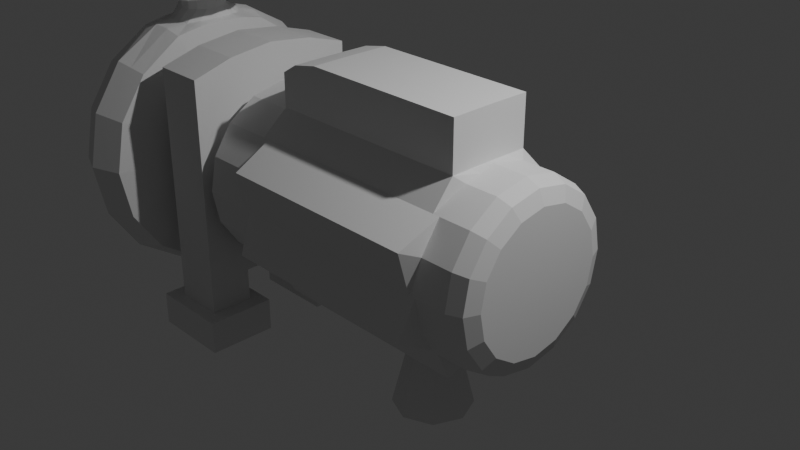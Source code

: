 # Source: Bomba_Hidraulica.blend  (saved by Blender 4.0.36; exported with 4.5.12 LTS)
import bpy
from mathutils import Matrix  # noqa: F401  (used for matrix-valued properties, if any)

bpy.ops.wm.read_factory_settings(use_empty=True)
scene = bpy.context.scene
scene.name = 'Scene'

# ---- collections
col_collection = bpy.data.collections.new('Collection'); scene.collection.children.link(col_collection)

# ---- world
world_world = bpy.data.worlds.new('World'); scene.world = world_world
world_world.use_nodes = True; world_world.node_tree.nodes.clear()
_N = world_world.node_tree.nodes; _L = world_world.node_tree.links
n0 = _N.new('ShaderNodeOutputWorld'); n0.name = 'World Output'; n0.location = (300, 300)
n1 = _N.new('ShaderNodeBackground'); n1.name = 'Background'; n1.location = (10, 300)
n1.inputs[0].default_value = (0.05088, 0.05088, 0.05088, 1.0)
_L.new(n1.outputs[0], n0.inputs[0])
n0.is_active_output = True
world_world.color = (0.05088, 0.05088, 0.05088)
world_world.use_sun_shadow = False
world_world.sun_shadow_jitter_overblur = 0.0

# ---- cameras
cam_camera = bpy.data.cameras.new('Camera')
cam_camera.clip_end = 100.0
cam_camera.ortho_scale = 7.314

# ---- lights
light_light = bpy.data.lights.new('Light', 'POINT')
light_light.transmission_factor = 0.0
light_light.use_soft_falloff = False
light_light.energy = 1000.0
light_light.shadow_soft_size = 0.1
light_light.shadow_maximum_resolution = 0.006
light_light.use_absolute_resolution = True

# ---- meshes
me_cylinder_001 = bpy.data.meshes.new('Cylinder.001')
me_cylinder_001.from_pydata([(-1.851, 0.3801, 1.413e-08), (-1.851, 0.3512, -0.1455), (-1.851, 0.2688, -0.2688), (-1.851, 0.1455, -0.3512), (-1.851, 4.441e-16, -0.3801), (-1.851, -0.1455, -0.3512), (-1.851, -0.2688, -0.2688), (-1.851, -0.3512, -0.1455), (-1.851, -0.3801, 1.413e-08), (-1.851, -0.3512, 0.1455), (-1.851, -0.2688, 0.2688), (-1.851, -0.1455, 0.3512), (-1.851, 4.441e-16, 0.3801), (-1.851, 0.1455, 0.3512), (-1.851, 0.2688, 0.2688), (-1.851, 0.3512, 0.1455), (-1.184, 1.0, 0.0), (1.184, 1.0, 0.0), (1.184, 1.132, -0.4688), (-1.184, 1.132, -0.4688), (1.184, 0.7071, -0.7071), (-1.184, 0.7071, -0.7071), (1.184, 0.4688, -1.132), (-1.184, 0.4688, -1.132), (1.184, 4.441e-16, -1.0), (-1.184, 4.441e-16, -1.0), (1.184, -0.4688, -1.132), (-1.184, -0.4688, -1.132), (1.184, -0.7071, -0.7071), (-1.184, -0.7071, -0.7071), (1.184, -1.132, -0.4688), (-1.184, -1.132, -0.4688), (1.184, -1.0, 0.0), (-1.184, -1.0, 0.0), (1.184, -1.132, 0.4688), (-1.184, -1.132, 0.4688), (1.184, -0.7071, 0.7071), (-1.184, -0.7071, 0.7071), (1.184, -0.4688, 0.9965), (-1.184, -0.4688, 0.9965), (1.184, 4.441e-16, 1.0), (-1.184, 4.441e-16, 1.0), (1.184, 0.4688, 0.9965), (-1.184, 0.4688, 0.9965), (1.184, 0.7071, 0.7071), (-1.184, 0.7071, 0.7071), (1.184, 1.132, 0.4688), (-1.184, 1.132, 0.4688), (1.264, 1.0, 0.0), (1.264, 0.9239, -0.3827), (1.264, 0.7071, -0.7071), (1.264, 0.3827, -0.9239), (1.264, 0.0, -1.0), (1.264, -0.3827, -0.9239), (1.264, -0.7071, -0.7071), (1.264, -0.9239, -0.3827), (1.264, -1.0, 0.0), (1.264, -0.9239, 0.3827), (1.264, -0.7071, 0.7071), (1.264, -0.3827, 0.9239), (1.264, 0.0, 1.0), (1.264, 0.3827, 0.9239), (1.264, 0.7071, 0.7071), (1.264, 0.9239, 0.3827), (-1.264, 0.9239, -0.3827), (-1.264, 0.7071, -0.7071), (-1.264, 0.3827, -0.9239), (-1.264, 0.0, -1.0), (-1.264, -0.3827, -0.9239), (-1.264, -0.7071, -0.7071), (-1.264, -0.9239, -0.3827), (-1.264, -1.0, 0.0), (-1.264, -0.9239, 0.3827), (-1.264, -0.7071, 0.7071), (-1.264, -0.3827, 0.9239), (-1.264, 0.0, 1.0), (-1.264, 0.3827, 0.9239), (-1.264, 0.7071, 0.7071), (-1.264, 0.9239, 0.3827), (-1.264, 1.0, 0.0), (1.184, -0.4688, 1.37), (-1.184, -0.4688, 1.37), (1.184, 4.441e-16, 1.373), (-1.184, 4.441e-16, 1.373), (1.184, 0.4688, 1.37), (-1.184, 0.4688, 1.37), (1.184, -0.4688, 1.547), (-0.705, -0.4688, 1.547), (1.184, 4.441e-16, 1.551), (-0.705, 4.441e-16, 1.551), (1.184, 0.4688, 1.547), (-0.705, 0.4688, 1.547), (-1.001, -0.4688, 1.485), (-1.001, 4.441e-16, 1.489), (-1.001, 0.4688, 1.485), (1.184, 4.441e-16, 1.462), (1.184, -0.4688, 1.458), (1.184, 0.4688, 1.458), (1.851, 0.777, -7.451e-09), (1.632, 1.0, 0.0), (1.787, 0.9347, -1.863e-09), (1.851, 0.7178, -0.2973), (1.632, 0.9239, -0.3827), (1.787, 0.8635, -0.3577), (1.851, 0.5494, -0.5494), (1.632, 0.7071, -0.7071), (1.787, 0.6609, -0.6609), (1.851, 0.2973, -0.7178), (1.632, 0.3827, -0.9239), (1.787, 0.3577, -0.8635), (1.851, 0.0, -0.777), (1.632, 2.786e-16, -1.0), (1.787, 0.0, -0.9347), (1.851, -0.2973, -0.7178), (1.632, -0.3827, -0.9239), (1.787, -0.3577, -0.8635), (1.851, -0.5494, -0.5494), (1.632, -0.7071, -0.7071), (1.787, -0.6609, -0.6609), (1.851, -0.7178, -0.2973), (1.632, -0.9239, -0.3827), (1.787, -0.8635, -0.3577), (1.851, -0.777, -1.863e-08), (1.632, -1.0, 0.0), (1.787, -0.9347, -5.588e-09), (1.851, -0.7178, 0.2973), (1.632, -0.9239, 0.3827), (1.787, -0.8635, 0.3577), (1.851, -0.5494, 0.5494), (1.632, -0.7071, 0.7071), (1.787, -0.6609, 0.6609), (1.851, -0.2973, 0.7178), (1.632, -0.3827, 0.9239), (1.787, -0.3577, 0.8635), (1.851, -3.725e-09, 0.777), (1.632, 2.786e-16, 1.0), (1.787, -9.313e-10, 0.9347), (1.851, 0.2973, 0.7178), (1.632, 0.3827, 0.9239), (1.787, 0.3577, 0.8635), (1.851, 0.5494, 0.5494), (1.632, 0.7071, 0.7071), (1.787, 0.6609, 0.6609), (1.851, 0.7178, 0.2973), (1.632, 0.9239, 0.3827), (1.787, 0.8635, 0.3577), (-1.851, 1.0, 0.0), (-1.851, 0.9239, -0.3827), (-1.851, 0.7071, -0.7071), (-1.851, 0.3827, -0.9239), (-1.851, 4.441e-16, -1.0), (-1.851, -0.3827, -0.9239), (-1.851, -0.7071, -0.7071), (-1.851, -0.9239, -0.3827), (-1.851, -1.0, 0.0), (-1.851, -0.9239, 0.3827), (-1.851, -0.7071, 0.7071), (-1.851, -0.3827, 0.9239), (-1.851, 4.441e-16, 1.0), (-1.851, 0.3827, 0.9239), (-1.851, 0.7071, 0.7071), (-1.851, 0.9239, 0.3827), (-2.774, 0.3801, 1.684e-07), (-2.774, 0.3512, -0.1455), (-2.774, 0.2688, -0.2688), (-2.774, 0.1455, -0.3512), (-2.774, 9.332e-08, -0.3801), (-2.774, -0.1455, -0.3512), (-2.774, -0.2688, -0.2688), (-2.774, -0.3512, -0.1455), (-2.774, -0.3801, 1.684e-07), (-2.774, -0.3512, 0.1455), (-2.774, -0.2688, 0.2688), (-2.774, -0.1455, 0.3512), (-2.774, 9.332e-08, 0.3801), (-2.774, 0.1455, 0.3512), (-2.774, 0.2688, 0.2688), (-2.774, 0.3512, 0.1455), (-2.938, 1.479, 6.558e-08), (-2.938, 1.367, -0.5661), (-2.938, 1.046, -1.046), (-2.938, 0.5661, -1.367), (-2.938, 1.04e-07, -1.479), (-2.938, -0.5661, -1.367), (-2.938, -1.046, -1.046), (-2.938, -1.367, -0.5661), (-2.938, -1.479, 6.558e-08), (-2.938, -1.367, 0.5661), (-2.938, -1.046, 1.046), (-3.094, -0.3464, 1.44), (-2.989, 1.05e-07, 1.465), (-3.094, 0.3464, 1.44), (-2.938, 1.046, 1.046), (-2.938, 1.367, 0.5661), (-3.607, 1.479, 6.558e-08), (-3.607, 1.367, -0.5661), (-3.607, 1.046, -1.046), (-3.607, 0.5661, -1.367), (-3.607, 8.734e-08, -1.479), (-3.607, -0.5661, -1.367), (-3.607, -1.046, -1.046), (-3.607, -1.367, -0.5661), (-3.607, -1.479, 6.558e-08), (-3.607, -1.367, 0.5661), (-3.607, -1.046, 1.046), (-3.452, -0.3473, 1.412), (-3.557, 8.572e-08, 1.476), (-3.452, 0.3473, 1.443), (-3.607, 1.046, 1.046), (-3.607, 1.367, 0.5661), (-3.701, 0.4378, 1.768e-07), (-3.701, 0.4044, -0.1675), (-3.701, 0.3095, -0.3095), (-3.701, 0.1675, -0.4044), (-3.701, 7.781e-08, -0.4378), (-3.701, -0.1675, -0.4044), (-3.701, -0.3095, -0.3095), (-3.701, -0.4044, -0.1675), (-3.701, -0.4378, 1.768e-07), (-3.701, -0.4044, 0.1675), (-3.701, -0.3095, 0.3095), (-3.701, -0.1675, 0.4044), (-3.701, 7.781e-08, 0.4378), (-3.701, 0.1675, 0.4044), (-3.701, 0.3095, 0.3095), (-3.701, 0.4044, 0.1675), (-3.296, 9.494e-08, -1.603), (-3.296, 0.6134, -1.481), (-3.296, 9.494e-08, 1.512), (-3.295, -0.386, 1.463), (-3.296, -0.6134, -1.481), (-3.295, 0.4693, 1.466), (-3.296, -1.133, -1.133), (-3.296, 1.133, 1.133), (-3.296, -1.481, -0.6134), (-3.296, 1.481, 0.6134), (-3.296, -1.603, 5.178e-08), (-3.296, 1.481, -0.6134), (-3.296, 1.603, 5.178e-08), (-3.296, -1.481, 0.6134), (-3.296, 1.133, -1.133), (-3.296, -1.133, 1.133), (-4.176, 0.3055, 1.886e-07), (-4.176, 0.2823, -0.1169), (-4.176, 0.216, -0.216), (-4.176, 0.1169, -0.2823), (-4.176, -1.512e-07, -0.3055), (-4.176, -0.1169, -0.2823), (-4.176, -0.216, -0.216), (-4.176, -0.2823, -0.1169), (-4.176, -0.3055, 1.886e-07), (-4.176, -0.2823, 0.1169), (-4.176, -0.216, 0.216), (-4.176, -0.1169, 0.2823), (-4.176, -1.512e-07, 0.3055), (-4.176, 0.1169, 0.2823), (-4.176, 0.216, 0.216), (-4.176, 0.2823, 0.1169), (-3.936, 0.1169, 0.2823), (-3.936, -6.504e-08, 0.3055), (-3.936, -0.216, -0.216), (-3.936, -0.1169, -0.2823), (-3.936, 0.216, 0.216), (-3.936, -0.2823, -0.1169), (-3.936, 0.2823, 0.1169), (-3.936, -0.3055, 1.886e-07), (-3.936, 0.2823, -0.1169), (-3.936, 0.3055, 1.886e-07), (-3.936, -0.2823, 0.1169), (-3.936, 0.216, -0.216), (-3.936, -0.216, 0.216), (-3.936, 0.1169, -0.2823), (-3.936, -0.1169, 0.2823), (-3.936, -6.504e-08, -0.3055), (-4.176, 0.7694, 1.371e-07), (-4.176, 0.7108, -0.2944), (-4.176, 0.544, -0.544), (-4.176, 0.2944, -0.7108), (-4.176, -2.247e-07, -0.7694), (-4.176, -0.2944, -0.7108), (-4.176, -0.544, -0.544), (-4.176, -0.7108, -0.2944), (-4.176, -0.7694, 1.371e-07), (-4.176, -0.7108, 0.2944), (-4.176, -0.544, 0.544), (-4.176, -0.2944, 0.7108), (-4.176, -2.247e-07, 0.7694), (-4.176, 0.2944, 0.7108), (-4.176, 0.544, 0.544), (-4.176, 0.7108, 0.2944), (-3.936, 0.2944, 0.7108), (-3.936, -0.544, -0.544), (-3.936, 0.544, 0.544), (-3.936, -0.7108, -0.2944), (-3.936, 0.7108, 0.2944), (-3.936, -0.7694, 1.371e-07), (-3.936, 0.7108, -0.2944), (-3.936, -0.7108, 0.2944), (-3.936, 0.544, -0.544), (-3.936, -0.544, 0.544), (-3.936, 0.2944, -0.7108), (-3.936, -0.2944, 0.7108), (-3.936, -7.789e-09, -0.7694), (-3.936, -7.789e-09, 0.7694), (-3.936, -0.2944, -0.7108), (-3.936, 0.7694, 1.371e-07), (-3.283, 0.2724, 1.574), (-3.388, 0.2517, 1.574), (-3.476, 0.1926, 1.574), (-3.535, 0.1043, 1.574), (-3.556, -2.785e-07, 1.574), (-3.535, -0.1043, 1.574), (-3.476, -0.1926, 1.574), (-3.388, -0.2517, 1.574), (-3.283, -0.2724, 1.574), (-3.179, -0.2517, 1.574), (-3.091, -0.1926, 1.574), (-3.032, -0.1043, 1.574), (-3.011, -2.785e-07, 1.574), (-3.032, 0.1043, 1.574), (-3.091, 0.1926, 1.574), (-3.179, 0.2517, 1.574), (-3.283, 0.3055, 2.049), (-3.4, 0.2823, 2.049), (-3.499, 0.216, 2.049), (-3.566, 0.1169, 2.049), (-3.589, -5.107e-07, 2.049), (-3.566, -0.1169, 2.049), (-3.499, -0.216, 2.049), (-3.4, -0.2823, 2.049), (-3.283, -0.3055, 2.049), (-3.166, -0.2823, 2.049), (-3.067, -0.216, 2.049), (-3.001, -0.1169, 2.049), (-2.978, -5.107e-07, 2.049), (-3.001, 0.1169, 2.049), (-3.067, 0.216, 2.049), (-3.166, 0.2823, 2.049), (-3.028, 0.1059, 1.809), (-3.007, -4.238e-07, 1.809), (-3.479, -0.1956, 1.809), (-3.539, -0.1059, 1.809), (-3.088, 0.1956, 1.809), (-3.389, -0.2556, 1.809), (-3.177, 0.2556, 1.809), (-3.283, -0.2767, 1.809), (-3.389, 0.2556, 1.809), (-3.283, 0.2767, 1.809), (-3.177, -0.2556, 1.809), (-3.479, 0.1956, 1.809), (-3.088, -0.1956, 1.809), (-3.539, 0.1059, 1.809), (-3.028, -0.1059, 1.809), (-3.56, -4.238e-07, 1.809), (-3.283, 0.7694, 2.049), (-3.578, 0.7108, 2.049), (-3.827, 0.544, 2.049), (-3.994, 0.2944, 2.049), (-4.053, -5.843e-07, 2.049), (-3.994, -0.2944, 2.049), (-3.827, -0.544, 2.049), (-3.578, -0.7108, 2.049), (-3.283, -0.7694, 2.049), (-2.989, -0.7108, 2.049), (-2.739, -0.544, 2.049), (-2.573, -0.2944, 2.049), (-2.514, -5.843e-07, 2.049), (-2.573, 0.2944, 2.049), (-2.739, 0.544, 2.049), (-2.989, 0.7108, 2.049), (-2.573, 0.2944, 1.809), (-3.827, -0.544, 1.809), (-2.739, 0.544, 1.809), (-3.578, -0.7108, 1.809), (-2.989, 0.7108, 1.809), (-3.283, -0.7694, 1.809), (-3.578, 0.7108, 1.809), (-2.989, -0.7108, 1.809), (-3.827, 0.544, 1.809), (-2.739, -0.544, 1.809), (-3.994, 0.2944, 1.809), (-2.573, -0.2944, 1.809), (-4.053, -3.674e-07, 1.809), (-2.514, -3.674e-07, 1.809), (-3.994, -0.2944, 1.809), (-3.283, 0.7694, 1.809), (-2.938, -0.5661, 1.374), (-2.938, 1.04e-07, 1.438), (-2.938, 0.5661, 1.367), (-3.607, -0.5661, 1.367), (-3.607, 8.734e-08, 1.446), (-3.607, 0.5661, 1.367), (-3.296, -0.6134, 1.445), (-3.296, 0.6134, 1.436), (-3.117, 0.5897, -1.424), (-3.117, -0.5897, 1.424), (-3.117, 1.541, 5.868e-08), (-3.117, 9.946e-08, -1.541), (-3.157, 9.946e-08, 1.509), (-3.117, -0.5897, -1.424), (-3.117, 0.5897, 1.424), (-3.117, -1.09, -1.09), (-3.117, 1.09, 1.09), (-3.117, -1.424, -0.5897), (-3.117, 1.424, 0.5897), (-3.117, -1.541, 5.868e-08), (-3.117, 1.424, -0.5897), (-3.117, -1.424, 0.5897), (-3.117, 1.09, -1.09), (-3.117, -1.09, 1.09), (-3.19, -0.3753, 1.454), (-3.19, 0.4214, 1.454), (-3.452, 9.114e-08, -1.541), (-3.412, 9.082e-08, 1.511), (-3.452, -0.5897, -1.424), (-3.452, 0.5897, 1.424), (-3.452, -1.09, -1.09), (-3.452, 1.09, 1.09), (-3.452, -1.424, -0.5897), (-3.452, 1.424, 0.5897), (-3.452, -1.541, 5.868e-08), (-3.452, 1.424, -0.5897), (-3.452, -1.424, 0.5897), (-3.452, 1.09, -1.09), (-3.452, -1.09, 1.09), (-3.452, 0.5897, -1.424), (-3.452, -0.5897, 1.424), (-3.452, 1.541, 5.868e-08), (-3.379, 0.4219, 1.456), (-3.379, -0.3758, 1.456), (-1.851, 0.1913, 0.9619), (-1.184, 0.2344, 0.9983), (1.184, 0.2344, 0.9983), (1.264, 0.1913, 0.9619), (-1.264, 0.1913, 0.9619), (-1.184, 0.2344, 1.371), (1.184, 0.2344, 1.371), (-0.705, 0.2344, 1.549), (1.184, 0.2344, 1.549), (1.184, 0.2344, 1.46), (-1.001, 0.2344, 1.487), (1.632, 0.1913, 0.9619), (1.787, 0.1788, 0.8991), (1.851, 0.1487, 0.7474), (-1.851, 0.07273, 0.3656), (-2.774, 0.07273, 0.3656), (-2.938, 0.2831, 1.423), (-3.607, 0.2831, 1.423), (-3.701, 0.08376, 0.4211), (-3.296, 0.193, 1.506), (-4.176, 0.05846, 0.2939), (-3.936, 0.05846, 0.2939), (-4.176, 0.1472, 0.7401), (-3.936, 0.1472, 0.7401), (-3.023, 0.2058, 1.458), (-3.523, 0.2063, 1.461), (-3.174, 0.1877, 1.482), (-3.395, 0.1879, 1.483), (-1.851, -0.1913, 0.9619), (-1.184, -0.2344, 0.9983), (1.184, -0.2344, 0.9983), (1.264, -0.1913, 0.9619), (-1.264, -0.1913, 0.9619), (-1.184, -0.2344, 1.371), (1.184, -0.2344, 1.371), (-0.705, -0.2344, 1.549), (1.184, -0.2344, 1.549), (1.184, -0.2344, 1.46), (-1.001, -0.2344, 1.487), (1.632, -0.1913, 0.9619), (1.787, -0.1788, 0.8991), (1.851, -0.1487, 0.7474), (-1.851, -0.07273, 0.3656), (-2.774, -0.07273, 0.3656), (-2.938, -0.2831, 1.423), (-3.607, -0.2831, 1.423), (-3.701, -0.08376, 0.4211), (-3.296, -0.193, 1.506), (-4.176, -0.05846, 0.2939), (-3.936, -0.05846, 0.2939), (-4.176, -0.1472, 0.7401), (-3.936, -0.1472, 0.7401), (-3.023, -0.2058, 1.458), (-3.523, -0.2063, 1.461), (-3.174, -0.1877, 1.482), (-3.395, -0.1879, 1.483)], [(413, 206), (398, 228), (449, 228), (477, 229), (190, 398), (484, 410), (456, 398), (228, 413), (457, 413), (485, 429), (231, 449), (411, 456), (428, 457), (449, 457), (454, 456), (456, 449), (457, 455), (228, 477), (398, 484), (413, 485), (477, 485), (482, 484), (484, 477), (485, 483)], [(63, 144, 99, 48), (50, 105, 108, 51), (51, 108, 111, 52), (52, 111, 114, 53), (53, 114, 117, 54), (54, 117, 120, 55), (55, 120, 123, 56), (56, 123, 126, 57), (57, 126, 129, 58), (58, 129, 132, 59), (461, 469, 135, 60), (433, 441, 138, 61), (61, 138, 141, 62), (62, 141, 144, 63), (48, 99, 102, 49), (49, 102, 105, 50), (15, 0, 162, 177), (78, 47, 16, 79), (47, 46, 17, 16), (77, 45, 47, 78), (45, 44, 46, 47), (76, 43, 45, 77), (43, 42, 44, 45), (434, 431, 43, 76), (460, 40, 82, 464), (462, 459, 41, 75), (39, 38, 80, 81), (73, 37, 39, 74), (37, 36, 38, 39), (72, 35, 37, 73), (35, 34, 36, 37), (71, 33, 35, 72), (33, 32, 34, 35), (70, 31, 33, 71), (31, 30, 32, 33), (69, 29, 31, 70), (29, 28, 30, 31), (68, 27, 29, 69), (27, 26, 28, 29), (67, 25, 27, 68), (25, 24, 26, 27), (66, 23, 25, 67), (23, 22, 24, 25), (65, 21, 23, 66), (21, 20, 22, 23), (64, 19, 21, 65), (19, 18, 20, 21), (79, 16, 19, 64), (16, 17, 18, 19), (46, 63, 48, 17), (44, 62, 63, 46), (42, 61, 62, 44), (432, 433, 61, 42), (460, 461, 60, 40), (36, 58, 59, 38), (34, 57, 58, 36), (32, 56, 57, 34), (30, 55, 56, 32), (28, 54, 55, 30), (26, 53, 54, 28), (24, 52, 53, 26), (22, 51, 52, 24), (20, 50, 51, 22), (18, 49, 50, 20), (17, 48, 49, 18), (146, 79, 64, 147), (147, 64, 65, 148), (148, 65, 66, 149), (149, 66, 67, 150), (150, 67, 68, 151), (151, 68, 69, 152), (152, 69, 70, 153), (153, 70, 71, 154), (154, 71, 72, 155), (155, 72, 73, 156), (156, 73, 74, 157), (458, 462, 75, 158), (430, 434, 76, 159), (159, 76, 77, 160), (160, 77, 78, 161), (161, 78, 79, 146), (440, 93, 89, 437), (468, 92, 87, 465), (432, 42, 84, 436), (459, 39, 81, 463), (42, 43, 85, 84), (431, 41, 83, 435), (437, 438, 90, 91), (465, 466, 88, 89), (467, 95, 88, 466), (439, 97, 90, 438), (97, 94, 91, 90), (92, 96, 86, 87), (81, 80, 96, 92), (84, 85, 94, 97), (436, 84, 97, 439), (464, 82, 95, 467), (463, 81, 92, 468), (435, 83, 93, 440), (102, 99, 100, 103), (103, 100, 98, 101), (105, 102, 103, 106), (106, 103, 101, 104), (108, 105, 106, 109), (109, 106, 104, 107), (111, 108, 109, 112), (112, 109, 107, 110), (114, 111, 112, 115), (115, 112, 110, 113), (117, 114, 115, 118), (118, 115, 113, 116), (120, 117, 118, 121), (121, 118, 116, 119), (123, 120, 121, 124), (124, 121, 119, 122), (126, 123, 124, 127), (127, 124, 122, 125), (129, 126, 127, 130), (130, 127, 125, 128), (132, 129, 130, 133), (133, 130, 128, 131), (469, 132, 133, 470), (470, 133, 131, 471), (441, 135, 136, 442), (442, 136, 134, 443), (141, 138, 139, 142), (142, 139, 137, 140), (144, 141, 142, 145), (145, 142, 140, 143), (99, 144, 145, 100), (100, 145, 143, 98), (101, 98, 143, 140, 137, 443, 134, 471, 131, 128, 125, 122, 119, 116, 113, 110, 107, 104), (1, 0, 146, 147), (2, 1, 147, 148), (3, 2, 148, 149), (4, 3, 149, 150), (5, 4, 150, 151), (6, 5, 151, 152), (7, 6, 152, 153), (8, 7, 153, 154), (9, 8, 154, 155), (10, 9, 155, 156), (11, 10, 156, 157), (472, 11, 157, 458), (444, 12, 158, 430), (14, 13, 159, 160), (15, 14, 160, 161), (0, 15, 161, 146), (175, 176, 192, 388), (8, 9, 171, 170), (1, 2, 164, 163), (9, 10, 172, 171), (2, 3, 165, 164), (10, 11, 173, 172), (3, 4, 166, 165), (472, 12, 174, 473), (4, 5, 167, 166), (444, 13, 175, 445), (5, 6, 168, 167), (13, 14, 176, 175), (6, 7, 169, 168), (14, 15, 177, 176), (7, 8, 170, 169), (0, 1, 163, 162), (425, 412, 198, 197), (168, 169, 185, 184), (176, 177, 193, 192), (169, 170, 186, 185), (162, 163, 179, 178), (177, 162, 178, 193), (170, 171, 187, 186), (163, 164, 180, 179), (171, 172, 188, 187), (164, 165, 181, 180), (172, 173, 386, 188), (165, 166, 182, 181), (473, 174, 387, 474), (166, 167, 183, 182), (445, 175, 388, 446), (167, 168, 184, 183), (202, 203, 219, 218), (412, 414, 199, 198), (414, 416, 200, 199), (415, 417, 208, 391), (416, 418, 201, 200), (417, 419, 209, 208), (418, 420, 202, 201), (427, 421, 195, 194), (419, 427, 194, 209), (420, 422, 203, 202), (421, 423, 196, 195), (422, 424, 204, 203), (423, 425, 197, 196), (424, 426, 389, 204), (264, 267, 305, 294), (195, 196, 212, 211), (203, 204, 220, 219), (196, 197, 213, 212), (204, 389, 221, 220), (197, 198, 214, 213), (475, 390, 222, 476), (198, 199, 215, 214), (447, 391, 223, 448), (199, 200, 216, 215), (391, 208, 224, 223), (200, 201, 217, 216), (208, 209, 225, 224), (201, 202, 218, 217), (194, 195, 211, 210), (209, 194, 210, 225), (409, 395, 392, 241), (408, 394, 227, 240), (407, 409, 241, 239), (406, 408, 240, 237), (405, 407, 239, 236), (404, 396, 238, 235), (396, 406, 237, 238), (403, 405, 236, 234), (402, 404, 235, 233), (401, 403, 234, 232), (400, 402, 233, 393), (399, 401, 232, 230), (397, 399, 230, 226), (394, 397, 226, 227), (242, 243, 244, 245, 246, 247, 248, 249, 250, 251, 252, 253, 478, 254, 450, 255, 256, 257), (245, 244, 276, 277), (242, 257, 289, 274), (265, 268, 297, 295), (244, 243, 275, 276), (257, 256, 288, 289), (266, 269, 298, 296), (243, 242, 274, 275), (256, 255, 287, 288), (268, 270, 299, 297), (450, 254, 286, 452), (269, 271, 300, 298), (478, 253, 285, 480), (270, 272, 301, 299), (253, 252, 284, 285), (271, 273, 302, 300), (214, 215, 261, 273), (476, 222, 259, 479), (213, 214, 273, 271), (220, 221, 272, 270), (212, 213, 271, 269), (219, 220, 270, 268), (211, 212, 269, 266), (218, 219, 268, 265), (225, 210, 267, 264), (210, 211, 266, 267), (217, 218, 265, 263), (224, 225, 264, 262), (216, 217, 263, 260), (223, 224, 262, 258), (215, 216, 260, 261), (448, 223, 258, 451), (453, 290, 287, 452), (304, 291, 280, 279), (290, 292, 288, 287), (291, 293, 281, 280), (292, 294, 289, 288), (293, 295, 282, 281), (305, 296, 275, 274), (294, 305, 274, 289), (295, 297, 283, 282), (296, 298, 276, 275), (297, 299, 284, 283), (298, 300, 277, 276), (299, 301, 285, 284), (300, 302, 278, 277), (481, 303, 286, 480), (302, 304, 279, 278), (246, 245, 277, 278), (267, 266, 296, 305), (247, 246, 278, 279), (263, 265, 295, 293), (248, 247, 279, 280), (262, 264, 294, 292), (249, 248, 280, 281), (260, 263, 293, 291), (250, 249, 281, 282), (258, 262, 292, 290), (273, 261, 304, 302), (251, 250, 282, 283), (261, 260, 291, 304), (479, 259, 303, 481), (252, 251, 283, 284), (451, 258, 290, 453), (344, 347, 385, 374), (322, 323, 324, 325, 326, 327, 328, 329, 330, 331, 332, 333, 334, 335, 336, 337), (325, 324, 356, 357), (322, 337, 369, 354), (345, 348, 377, 375), (324, 323, 355, 356), (337, 336, 368, 369), (346, 349, 378, 376), (323, 322, 354, 355), (336, 335, 367, 368), (348, 350, 379, 377), (335, 334, 366, 367), (349, 351, 380, 378), (334, 333, 365, 366), (350, 352, 381, 379), (333, 332, 364, 365), (351, 353, 382, 380), (310, 311, 341, 353), (317, 318, 339, 352), (309, 310, 353, 351), (316, 317, 352, 350), (308, 309, 351, 349), (315, 316, 350, 348), (307, 308, 349, 346), (314, 315, 348, 345), (321, 306, 347, 344), (306, 307, 346, 347), (313, 314, 345, 343), (320, 321, 344, 342), (312, 313, 343, 340), (319, 320, 342, 338), (311, 312, 340, 341), (318, 319, 338, 339), (383, 370, 367, 366), (384, 371, 360, 359), (370, 372, 368, 367), (371, 373, 361, 360), (372, 374, 369, 368), (373, 375, 362, 361), (385, 376, 355, 354), (374, 385, 354, 369), (375, 377, 363, 362), (376, 378, 356, 355), (377, 379, 364, 363), (378, 380, 357, 356), (379, 381, 365, 364), (380, 382, 358, 357), (381, 383, 366, 365), (382, 384, 359, 358), (326, 325, 357, 358), (347, 346, 376, 385), (327, 326, 358, 359), (343, 345, 375, 373), (328, 327, 359, 360), (342, 344, 374, 372), (329, 328, 360, 361), (340, 343, 373, 371), (330, 329, 361, 362), (338, 342, 372, 370), (353, 341, 384, 382), (331, 330, 362, 363), (341, 340, 371, 384), (352, 339, 383, 381), (332, 331, 363, 364), (339, 338, 370, 383), (482, 189, 386, 474), (454, 190, 387, 446), (483, 206, 390, 475), (455, 207, 391, 447), (410, 229, 392, 395), (428, 231, 393, 415), (429, 205, 389, 426), (411, 191, 388, 400), (231, 411, 400, 393), (189, 410, 395, 386), (181, 182, 397, 394), (182, 183, 399, 397), (183, 184, 401, 399), (388, 192, 402, 400), (184, 185, 403, 401), (192, 193, 404, 402), (185, 186, 405, 403), (178, 179, 406, 396), (193, 178, 396, 404), (186, 187, 407, 405), (179, 180, 408, 406), (187, 188, 409, 407), (180, 181, 394, 408), (188, 386, 395, 409), (229, 429, 426, 392), (207, 428, 415, 391), (241, 392, 426, 424), (240, 227, 425, 423), (239, 241, 424, 422), (237, 240, 423, 421), (236, 239, 422, 420), (235, 238, 427, 419), (238, 237, 421, 427), (234, 236, 420, 418), (233, 235, 419, 417), (232, 234, 418, 416), (393, 233, 417, 415), (230, 232, 416, 414), (226, 230, 414, 412), (227, 226, 412, 425), (206, 455, 447, 390), (191, 454, 446, 388), (259, 451, 453, 303), (303, 453, 452, 286), (222, 448, 451, 259), (255, 450, 452, 287), (390, 447, 448, 222), (174, 445, 446, 387), (12, 444, 445, 174), (13, 444, 430, 159), (139, 442, 443, 137), (138, 441, 442, 139), (85, 435, 440, 94), (82, 436, 439, 95), (95, 439, 438, 88), (89, 88, 438, 437), (43, 431, 435, 85), (40, 432, 436, 82), (94, 440, 437, 91), (158, 75, 434, 430), (40, 60, 433, 432), (75, 41, 431, 434), (60, 135, 441, 433), (205, 483, 475, 389), (190, 482, 474, 387), (272, 479, 481, 301), (301, 481, 480, 285), (221, 476, 479, 272), (254, 478, 480, 286), (389, 475, 476, 221), (173, 473, 474, 386), (11, 472, 473, 173), (12, 472, 458, 158), (136, 470, 471, 134), (135, 469, 470, 136), (83, 463, 468, 93), (80, 464, 467, 96), (96, 467, 466, 86), (87, 86, 466, 465), (41, 459, 463, 83), (93, 468, 465, 89), (157, 74, 462, 458), (38, 59, 461, 460), (74, 39, 459, 462), (38, 460, 464, 80), (59, 132, 469, 461), (428, 207, 308, 307), (207, 455, 309, 308), (455, 206, 310, 309), (206, 483, 311, 310), (483, 205, 312, 311), (205, 429, 313, 312), (429, 229, 314, 313), (229, 410, 315, 314), (410, 189, 316, 315), (189, 482, 317, 316), (482, 190, 318, 317), (190, 454, 319, 318), (454, 191, 320, 319), (191, 411, 321, 320), (411, 231, 306, 321), (231, 428, 307, 306)])
_uv = me_cylinder_001.uv_layers.new(name='UVMap')
_uv.uv.foreach_set('vector', [0.0625, 0.955, 0.0625, 0.9832, 0.0, 0.9832, 0.0, 0.955, 0.875, 0.955, 0.875, 0.9832, 0.8125, 0.9832, 0.8125, 0.955, 0.8125, 0.955, 0.8125, 0.9832, 0.75, 0.9832, 0.75, 0.955, 0.75, 0.955, 0.75, 0.9832, 0.6875, 0.9832, 0.6875, 0.955, 0.6875, 0.955, 0.6875, 0.9832, 0.625, 0.9832, 0.625, 0.955, 0.625, 0.955, 0.625, 0.9832, 0.5625, 0.9832, 0.5625, 0.955, 0.5625, 0.955, 0.5625, 0.9832, 0.5, 0.9832, 0.5, 0.955, 0.5, 0.955, 0.5, 0.9832, 0.4375, 0.9832, 0.4375, 0.955, 0.4375, 0.955, 0.4375, 0.9832, 0.375, 0.9832, 0.375, 0.955, 0.375, 0.955, 0.375, 0.9832, 0.3125, 0.9832, 0.3125, 0.955, 0.2812, 0.955, 0.2812, 0.9832, 0.25, 0.9832, 0.25, 0.955, 0.2188, 0.955, 0.2188, 0.9832, 0.1875, 0.9832, 0.1875, 0.955, 0.1875, 0.955, 0.1875, 0.9832, 0.125, 0.9832, 0.125, 0.955, 0.125, 0.955, 0.125, 0.9832, 0.0625, 0.9832, 0.0625, 0.955, 1.0, 0.955, 1.0, 0.9832, 0.9375, 0.9832, 0.9375, 0.955, 0.9375, 0.955, 0.9375, 0.9832, 0.875, 0.9832, 0.875, 0.955, 0.7151, 0.3343, 0.75, 0.3412, 0.75, 0.3412, 0.7151, 0.3343, 0.0625, 0.545, 0.0625, 0.5901, 0.0, 0.5901, 0.0, 0.545, 0.0625, 0.5901, 0.0625, 0.9099, 0.0, 0.9099, 0.0, 0.5901, 0.125, 0.545, 0.125, 0.5901, 0.0625, 0.5901, 0.0625, 0.545, 0.125, 0.5901, 0.125, 0.9099, 0.0625, 0.9099, 0.0625, 0.5901, 0.1875, 0.545, 0.1875, 0.5901, 0.125, 0.5901, 0.125, 0.545, 0.1875, 0.5901, 0.1875, 0.9099, 0.125, 0.9099, 0.125, 0.5901, 0.2188, 0.545, 0.2188, 0.5901, 0.1875, 0.5901, 0.1875, 0.545, 0.2812, 0.9099, 0.25, 0.9099, 0.25, 0.9099, 0.2812, 0.9099, 0.2812, 0.545, 0.2812, 0.5901, 0.25, 0.5901, 0.25, 0.545, 0.3125, 0.5901, 0.3125, 0.9099, 0.3125, 0.9099, 0.3125, 0.5901, 0.375, 0.545, 0.375, 0.5901, 0.3125, 0.5901, 0.3125, 0.545, 0.375, 0.5901, 0.375, 0.9099, 0.3125, 0.9099, 0.3125, 0.5901, 0.4375, 0.545, 0.4375, 0.5901, 0.375, 0.5901, 0.375, 0.545, 0.4375, 0.5901, 0.4375, 0.9099, 0.375, 0.9099, 0.375, 0.5901, 0.5, 0.545, 0.5, 0.5901, 0.4375, 0.5901, 0.4375, 0.545, 0.5, 0.5901, 0.5, 0.9099, 0.4375, 0.9099, 0.4375, 0.5901, 0.5625, 0.545, 0.5625, 0.5901, 0.5, 0.5901, 0.5, 0.545, 0.5625, 0.5901, 0.5625, 0.9099, 0.5, 0.9099, 0.5, 0.5901, 0.625, 0.545, 0.625, 0.5901, 0.5625, 0.5901, 0.5625, 0.545, 0.625, 0.5901, 0.625, 0.9099, 0.5625, 0.9099, 0.5625, 0.5901, 0.6875, 0.545, 0.6875, 0.5901, 0.625, 0.5901, 0.625, 0.545, 0.6875, 0.5901, 0.6875, 0.9099, 0.625, 0.9099, 0.625, 0.5901, 0.75, 0.545, 0.75, 0.5901, 0.6875, 0.5901, 0.6875, 0.545, 0.75, 0.5901, 0.75, 0.9099, 0.6875, 0.9099, 0.6875, 0.5901, 0.8125, 0.545, 0.8125, 0.5901, 0.75, 0.5901, 0.75, 0.545, 0.8125, 0.5901, 0.8125, 0.9099, 0.75, 0.9099, 0.75, 0.5901, 0.875, 0.545, 0.875, 0.5901, 0.8125, 0.5901, 0.8125, 0.545, 0.875, 0.5901, 0.875, 0.9099, 0.8125, 0.9099, 0.8125, 0.5901, 0.9375, 0.545, 0.9375, 0.5901, 0.875, 0.5901, 0.875, 0.545, 0.9375, 0.5901, 0.9375, 0.9099, 0.875, 0.9099, 0.875, 0.5901, 1.0, 0.545, 1.0, 0.5901, 0.9375, 0.5901, 0.9375, 0.545, 1.0, 0.5901, 1.0, 0.9099, 0.9375, 0.9099, 0.9375, 0.5901, 0.0625, 0.9099, 0.0625, 0.955, 0.0, 0.955, 0.0, 0.9099, 0.125, 0.9099, 0.125, 0.955, 0.0625, 0.955, 0.0625, 0.9099, 0.1875, 0.9099, 0.1875, 0.955, 0.125, 0.955, 0.125, 0.9099, 0.2188, 0.9099, 0.2188, 0.955, 0.1875, 0.955, 0.1875, 0.9099, 0.2812, 0.9099, 0.2812, 0.955, 0.25, 0.955, 0.25, 0.9099, 0.375, 0.9099, 0.375, 0.955, 0.3125, 0.955, 0.3125, 0.9099, 0.4375, 0.9099, 0.4375, 0.955, 0.375, 0.955, 0.375, 0.9099, 0.5, 0.9099, 0.5, 0.955, 0.4375, 0.955, 0.4375, 0.9099, 0.5625, 0.9099, 0.5625, 0.955, 0.5, 0.955, 0.5, 0.9099, 0.625, 0.9099, 0.625, 0.955, 0.5625, 0.955, 0.5625, 0.9099, 0.6875, 0.9099, 0.6875, 0.955, 0.625, 0.955, 0.625, 0.9099, 0.75, 0.9099, 0.75, 0.955, 0.6875, 0.955, 0.6875, 0.9099, 0.8125, 0.9099, 0.8125, 0.955, 0.75, 0.955, 0.75, 0.9099, 0.875, 0.9099, 0.875, 0.955, 0.8125, 0.955, 0.8125, 0.9099, 0.9375, 0.9099, 0.9375, 0.955, 0.875, 0.955, 0.875, 0.9099, 1.0, 0.9099, 1.0, 0.955, 0.9375, 0.955, 0.9375, 0.9099, 1.0, 0.5, 1.0, 0.545, 0.9375, 0.545, 0.9375, 0.5, 0.9375, 0.5, 0.9375, 0.545, 0.875, 0.545, 0.875, 0.5, 0.875, 0.5, 0.875, 0.545, 0.8125, 0.545, 0.8125, 0.5, 0.8125, 0.5, 0.8125, 0.545, 0.75, 0.545, 0.75, 0.5, 0.75, 0.5, 0.75, 0.545, 0.6875, 0.545, 0.6875, 0.5, 0.6875, 0.5, 0.6875, 0.545, 0.625, 0.545, 0.625, 0.5, 0.625, 0.5, 0.625, 0.545, 0.5625, 0.545, 0.5625, 0.5, 0.5625, 0.5, 0.5625, 0.545, 0.5, 0.545, 0.5, 0.5, 0.5, 0.5, 0.5, 0.545, 0.4375, 0.545, 0.4375, 0.5, 0.4375, 0.5, 0.4375, 0.545, 0.375, 0.545, 0.375, 0.5, 0.375, 0.5, 0.375, 0.545, 0.3125, 0.545, 0.3125, 0.5, 0.2812, 0.5, 0.2812, 0.545, 0.25, 0.545, 0.25, 0.5, 0.2188, 0.5, 0.2188, 0.545, 0.1875, 0.545, 0.1875, 0.5, 0.1875, 0.5, 0.1875, 0.545, 0.125, 0.545, 0.125, 0.5, 0.125, 0.5, 0.125, 0.545, 0.0625, 0.545, 0.0625, 0.5, 0.0625, 0.5, 0.0625, 0.545, 0.0, 0.545, 0.0, 0.5, 0.2188, 0.5901, 0.25, 0.5901, 0.25, 0.5901, 0.2188, 0.5901, 0.2812, 0.5901, 0.3125, 0.5901, 0.3125, 0.5901, 0.2812, 0.5901, 0.2188, 0.9099, 0.1875, 0.9099, 0.1875, 0.9099, 0.2188, 0.9099, 0.2812, 0.5901, 0.3125, 0.5901, 0.3125, 0.5901, 0.2812, 0.5901, 0.1875, 0.9099, 0.1875, 0.5901, 0.1875, 0.5901, 0.1875, 0.9099, 0.2188, 0.5901, 0.25, 0.5901, 0.25, 0.5901, 0.2188, 0.5901, 0.2188, 0.5901, 0.2188, 0.9099, 0.1875, 0.9099, 0.1875, 0.5901, 0.2812, 0.5901, 0.2812, 0.9099, 0.25, 0.9099, 0.25, 0.5901, 0.2812, 0.9099, 0.25, 0.9099, 0.25, 0.9099, 0.2812, 0.9099, 0.2188, 0.9099, 0.1875, 0.9099, 0.1875, 0.9099, 0.2188, 0.9099, 0.1875, 0.9099, 0.1875, 0.5901, 0.1875, 0.5901, 0.1875, 0.9099, 0.3125, 0.5901, 0.3125, 0.9099, 0.3125, 0.9099, 0.3125, 0.5901, 0.3125, 0.5901, 0.3125, 0.9099, 0.3125, 0.9099, 0.3125, 0.5901, 0.1875, 0.9099, 0.1875, 0.5901, 0.1875, 0.5901, 0.1875, 0.9099, 0.2188, 0.9099, 0.1875, 0.9099, 0.1875, 0.9099, 0.2188, 0.9099, 0.2812, 0.9099, 0.25, 0.9099, 0.25, 0.9099, 0.2812, 0.9099, 0.2812, 0.5901, 0.3125, 0.5901, 0.3125, 0.5901, 0.2812, 0.5901, 0.2188, 0.5901, 0.25, 0.5901, 0.25, 0.5901, 0.2188, 0.5901, 0.9375, 0.9832, 1.0, 0.9832, 0.998, 1.0, 0.9395, 1.0, 0.3388, 0.4723, 0.253, 0.4894, 0.25, 0.4365, 0.3214, 0.4223, 0.875, 0.9832, 0.9375, 0.9832, 0.9355, 1.0, 0.877, 1.0, 0.4172, 0.4214, 0.3444, 0.47, 0.3214, 0.4223, 0.3819, 0.3819, 0.8125, 0.9832, 0.875, 0.9832, 0.873, 1.0, 0.8145, 1.0, 0.47, 0.3444, 0.4214, 0.4172, 0.3819, 0.3819, 0.4223, 0.3214, 0.75, 0.9832, 0.8125, 0.9832, 0.8105, 1.0, 0.752, 1.0, 0.4894, 0.253, 0.4723, 0.3388, 0.4223, 0.3214, 0.4365, 0.25, 0.6875, 0.9832, 0.75, 0.9832, 0.748, 1.0, 0.6895, 1.0, 0.4723, 0.1612, 0.4894, 0.247, 0.4365, 0.25, 0.4223, 0.1786, 0.625, 0.9832, 0.6875, 0.9832, 0.6855, 1.0, 0.627, 1.0, 0.4214, 0.08284, 0.47, 0.1556, 0.4223, 0.1786, 0.3819, 0.1181, 0.5625, 0.9832, 0.625, 0.9832, 0.623, 1.0, 0.5645, 1.0, 0.3444, 0.02997, 0.4172, 0.0786, 0.3819, 0.1181, 0.3214, 0.07772, 0.5, 0.9832, 0.5625, 0.9832, 0.5605, 1.0, 0.502, 1.0, 0.253, 0.0106, 0.3388, 0.02767, 0.3214, 0.07772, 0.25, 0.06353, 0.4375, 0.9832, 0.5, 0.9832, 0.498, 1.0, 0.4395, 1.0, 0.1612, 0.02767, 0.247, 0.0106, 0.25, 0.06353, 0.1786, 0.07772, 0.375, 0.9832, 0.4375, 0.9832, 0.4355, 1.0, 0.377, 1.0, 0.08284, 0.0786, 0.1556, 0.02997, 0.1786, 0.07772, 0.1181, 0.1181, 0.3125, 0.9832, 0.375, 0.9832, 0.373, 1.0, 0.3145, 1.0, 0.02997, 0.1556, 0.0786, 0.08284, 0.1181, 0.1181, 0.07772, 0.1786, 0.2812, 0.9832, 0.3125, 0.9832, 0.3105, 1.0, 0.2812, 1.0, 0.01913, 0.2041, 0.02767, 0.1612, 0.07772, 0.1786, 0.07062, 0.2143, 0.2188, 0.9832, 0.25, 0.9832, 0.248, 1.0, 0.2188, 1.0, 0.01913, 0.2959, 0.0106, 0.253, 0.06353, 0.25, 0.07062, 0.2857, 0.125, 0.9832, 0.1875, 0.9832, 0.1855, 1.0, 0.127, 1.0, 0.0786, 0.4172, 0.02997, 0.3444, 0.07772, 0.3214, 0.1181, 0.3819, 0.0625, 0.9832, 0.125, 0.9832, 0.123, 1.0, 0.06454, 1.0, 0.1556, 0.47, 0.08284, 0.4214, 0.1181, 0.3819, 0.1786, 0.4223, 0.0, 0.9832, 0.0625, 0.9832, 0.06046, 1.0, 0.002041, 1.0, 0.247, 0.4894, 0.1612, 0.4723, 0.1786, 0.4223, 0.25, 0.4365, 0.3214, 0.4223, 0.25, 0.4365, 0.1786, 0.4223, 0.1181, 0.3819, 0.07772, 0.3214, 0.07062, 0.2857, 0.06353, 0.25, 0.07062, 0.2143, 0.07772, 0.1786, 0.1181, 0.1181, 0.1786, 0.07772, 0.25, 0.06353, 0.3214, 0.07772, 0.3819, 0.1181, 0.4223, 0.1786, 0.4365, 0.25, 0.4223, 0.3214, 0.3819, 0.3819, 0.7849, 0.3343, 0.75, 0.3412, 0.75, 0.49, 0.8418, 0.4717, 0.8145, 0.3145, 0.7849, 0.3343, 0.8418, 0.4717, 0.9197, 0.4197, 0.8343, 0.2849, 0.8145, 0.3145, 0.9197, 0.4197, 0.9717, 0.3418, 0.8412, 0.25, 0.8343, 0.2849, 0.9717, 0.3418, 0.99, 0.25, 0.8343, 0.2151, 0.8412, 0.25, 0.99, 0.25, 0.9717, 0.1582, 0.8145, 0.1855, 0.8343, 0.2151, 0.9717, 0.1582, 0.9197, 0.08029, 0.7849, 0.1657, 0.8145, 0.1855, 0.9197, 0.08029, 0.8418, 0.02827, 0.75, 0.1588, 0.7849, 0.1657, 0.8418, 0.02827, 0.75, 0.01, 0.7151, 0.1657, 0.75, 0.1588, 0.75, 0.01, 0.6582, 0.02827, 0.6855, 0.1855, 0.7151, 0.1657, 0.6582, 0.02827, 0.5803, 0.08029, 0.6657, 0.2151, 0.6855, 0.1855, 0.5803, 0.08029, 0.5283, 0.1582, 0.6622, 0.2325, 0.6657, 0.2151, 0.5283, 0.1582, 0.5191, 0.2041, 0.6622, 0.2675, 0.6588, 0.25, 0.51, 0.25, 0.5191, 0.2959, 0.6855, 0.3145, 0.6657, 0.2849, 0.5283, 0.3418, 0.5803, 0.4197, 0.7151, 0.3343, 0.6855, 0.3145, 0.5803, 0.4197, 0.6582, 0.4717, 0.75, 0.3412, 0.7151, 0.3343, 0.6582, 0.4717, 0.75, 0.49, 0.6657, 0.2849, 0.6855, 0.3145, 0.6855, 0.3145, 0.6657, 0.2849, 0.75, 0.1588, 0.7151, 0.1657, 0.7151, 0.1657, 0.75, 0.1588, 0.7849, 0.3343, 0.8145, 0.3145, 0.8145, 0.3145, 0.7849, 0.3343, 0.7151, 0.1657, 0.6855, 0.1855, 0.6855, 0.1855, 0.7151, 0.1657, 0.8145, 0.3145, 0.8343, 0.2849, 0.8343, 0.2849, 0.8145, 0.3145, 0.6855, 0.1855, 0.6657, 0.2151, 0.6657, 0.2151, 0.6855, 0.1855, 0.8343, 0.2849, 0.8412, 0.25, 0.8412, 0.25, 0.8343, 0.2849, 0.6622, 0.2325, 0.6588, 0.25, 0.6588, 0.25, 0.6622, 0.2325, 0.8412, 0.25, 0.8343, 0.2151, 0.8343, 0.2151, 0.8412, 0.25, 0.6622, 0.2675, 0.6657, 0.2849, 0.6657, 0.2849, 0.6622, 0.2675, 0.8343, 0.2151, 0.8145, 0.1855, 0.8145, 0.1855, 0.8343, 0.2151, 0.6657, 0.2849, 0.6855, 0.3145, 0.6855, 0.3145, 0.6657, 0.2849, 0.8145, 0.1855, 0.7849, 0.1657, 0.7849, 0.1657, 0.8145, 0.1855, 0.6855, 0.3145, 0.7151, 0.3343, 0.7151, 0.3343, 0.6855, 0.3145, 0.7849, 0.1657, 0.75, 0.1588, 0.75, 0.1588, 0.7849, 0.1657, 0.75, 0.3412, 0.7849, 0.3343, 0.7849, 0.3343, 0.75, 0.3412, 0.8344, 0.285, 0.8414, 0.25, 0.8412, 0.25, 0.8343, 0.2849, 0.8145, 0.1855, 0.7849, 0.1657, 0.7849, 0.1657, 0.8145, 0.1855, 0.6855, 0.3145, 0.7151, 0.3343, 0.7151, 0.3343, 0.6855, 0.3145, 0.7849, 0.1657, 0.75, 0.1588, 0.75, 0.1588, 0.7849, 0.1657, 0.75, 0.3412, 0.7849, 0.3343, 0.7849, 0.3343, 0.75, 0.3412, 0.7151, 0.3343, 0.75, 0.3412, 0.75, 0.3412, 0.7151, 0.3343, 0.75, 0.1588, 0.7151, 0.1657, 0.7151, 0.1657, 0.75, 0.1588, 0.7849, 0.3343, 0.8145, 0.3145, 0.8145, 0.3145, 0.7849, 0.3343, 0.7151, 0.1657, 0.6855, 0.1855, 0.6855, 0.1855, 0.7151, 0.1657, 0.8145, 0.3145, 0.8343, 0.2849, 0.8343, 0.2849, 0.8145, 0.3145, 0.6855, 0.1855, 0.6657, 0.2151, 0.6657, 0.2151, 0.6855, 0.1855, 0.8343, 0.2849, 0.8412, 0.25, 0.8412, 0.25, 0.8343, 0.2849, 0.6622, 0.2325, 0.6588, 0.25, 0.6588, 0.25, 0.6622, 0.2325, 0.8412, 0.25, 0.8343, 0.2151, 0.8343, 0.2151, 0.8412, 0.25, 0.6622, 0.2675, 0.6657, 0.2849, 0.6657, 0.2849, 0.6622, 0.2675, 0.8343, 0.2151, 0.8145, 0.1855, 0.8145, 0.1855, 0.8343, 0.2151, 0.75, 0.1588, 0.7151, 0.1657, 0.7151, 0.1657, 0.75, 0.1588, 0.8414, 0.25, 0.8344, 0.215, 0.8343, 0.2151, 0.8412, 0.25, 0.8344, 0.215, 0.8146, 0.1854, 0.8145, 0.1855, 0.8343, 0.2151, 0.6656, 0.285, 0.6854, 0.3146, 0.6855, 0.3145, 0.6657, 0.2849, 0.8146, 0.1854, 0.785, 0.1656, 0.7849, 0.1657, 0.8145, 0.1855, 0.6854, 0.3146, 0.715, 0.3344, 0.7151, 0.3343, 0.6855, 0.3145, 0.785, 0.1656, 0.75, 0.1586, 0.75, 0.1588, 0.7849, 0.1657, 0.75, 0.3414, 0.785, 0.3344, 0.7849, 0.3343, 0.75, 0.3412, 0.715, 0.3344, 0.75, 0.3414, 0.75, 0.3412, 0.7151, 0.3343, 0.75, 0.1586, 0.715, 0.1656, 0.7151, 0.1657, 0.75, 0.1588, 0.785, 0.3344, 0.8146, 0.3146, 0.8145, 0.3145, 0.7849, 0.3343, 0.715, 0.1656, 0.6854, 0.1854, 0.6855, 0.1855, 0.7151, 0.1657, 0.8146, 0.3146, 0.8344, 0.285, 0.8343, 0.2849, 0.8145, 0.3145, 0.6854, 0.1854, 0.6656, 0.215, 0.6657, 0.2151, 0.6855, 0.1855, 0.7151, 0.3343, 0.75, 0.3412, 0.75, 0.3412, 0.7151, 0.3343, 0.7849, 0.3343, 0.8145, 0.3145, 0.8145, 0.3145, 0.7849, 0.3343, 0.7151, 0.1657, 0.6855, 0.1855, 0.6855, 0.1855, 0.7151, 0.1657, 0.8145, 0.3145, 0.8343, 0.2849, 0.8343, 0.2849, 0.8145, 0.3145, 0.6855, 0.1855, 0.6657, 0.2151, 0.6657, 0.2151, 0.6855, 0.1855, 0.8343, 0.2849, 0.8412, 0.25, 0.8412, 0.25, 0.8343, 0.2849, 0.6622, 0.2325, 0.6588, 0.25, 0.6588, 0.25, 0.6622, 0.2325, 0.8412, 0.25, 0.8343, 0.2151, 0.8343, 0.2151, 0.8412, 0.25, 0.6622, 0.2675, 0.6657, 0.2849, 0.6657, 0.2849, 0.6622, 0.2675, 0.8343, 0.2151, 0.8145, 0.1855, 0.8145, 0.1855, 0.8343, 0.2151, 0.6657, 0.2849, 0.6855, 0.3145, 0.6855, 0.3145, 0.6657, 0.2849, 0.8145, 0.1855, 0.7849, 0.1657, 0.7849, 0.1657, 0.8145, 0.1855, 0.6855, 0.3145, 0.7151, 0.3343, 0.7151, 0.3343, 0.6855, 0.3145, 0.7849, 0.1657, 0.75, 0.1588, 0.75, 0.1588, 0.7849, 0.1657, 0.75, 0.3412, 0.7849, 0.3343, 0.7849, 0.3343, 0.75, 0.3412, 0.7151, 0.3343, 0.75, 0.3412, 0.75, 0.3412, 0.7151, 0.3343, 0.6854, 0.1854, 0.6656, 0.215, 0.6654, 0.215, 0.6853, 0.1853, 0.8146, 0.3146, 0.8344, 0.285, 0.8346, 0.285, 0.8147, 0.3147, 0.715, 0.1656, 0.6854, 0.1854, 0.6853, 0.1853, 0.715, 0.1654, 0.785, 0.3344, 0.8146, 0.3146, 0.8147, 0.3147, 0.785, 0.3346, 0.75, 0.1586, 0.715, 0.1656, 0.715, 0.1654, 0.75, 0.1585, 0.715, 0.3344, 0.75, 0.3414, 0.75, 0.3415, 0.715, 0.3346, 0.75, 0.3414, 0.785, 0.3344, 0.785, 0.3346, 0.75, 0.3415, 0.785, 0.1656, 0.75, 0.1586, 0.75, 0.1585, 0.785, 0.1654, 0.6854, 0.3146, 0.715, 0.3344, 0.715, 0.3346, 0.6853, 0.3147, 0.8146, 0.1854, 0.785, 0.1656, 0.785, 0.1654, 0.8147, 0.1853, 0.6656, 0.285, 0.6854, 0.3146, 0.6853, 0.3147, 0.6654, 0.285, 0.8344, 0.215, 0.8146, 0.1854, 0.8147, 0.1853, 0.8346, 0.215, 0.8414, 0.25, 0.8344, 0.215, 0.8346, 0.215, 0.8415, 0.25, 0.8344, 0.285, 0.8414, 0.25, 0.8415, 0.25, 0.8346, 0.285, 0.75, 0.3412, 0.7849, 0.3343, 0.8145, 0.3145, 0.8343, 0.2849, 0.8412, 0.25, 0.8343, 0.2151, 0.8145, 0.1855, 0.7849, 0.1657, 0.75, 0.1588, 0.7151, 0.1657, 0.6855, 0.1855, 0.6657, 0.2151, 0.6622, 0.2325, 0.6588, 0.25, 0.6622, 0.2675, 0.6657, 0.2849, 0.6855, 0.3145, 0.7151, 0.3343, 0.8343, 0.2849, 0.8145, 0.3145, 0.8145, 0.3145, 0.8343, 0.2849, 0.75, 0.3412, 0.7151, 0.3343, 0.7151, 0.3343, 0.75, 0.3412, 0.75, 0.1588, 0.7151, 0.1657, 0.7151, 0.1657, 0.75, 0.1588, 0.8145, 0.3145, 0.7849, 0.3343, 0.7849, 0.3343, 0.8145, 0.3145, 0.7151, 0.3343, 0.6855, 0.3145, 0.6855, 0.3145, 0.7151, 0.3343, 0.7849, 0.3343, 0.8145, 0.3145, 0.8145, 0.3145, 0.7849, 0.3343, 0.7849, 0.3343, 0.75, 0.3412, 0.75, 0.3412, 0.7849, 0.3343, 0.6855, 0.3145, 0.6657, 0.2849, 0.6657, 0.2849, 0.6855, 0.3145, 0.7151, 0.1657, 0.6855, 0.1855, 0.6855, 0.1855, 0.7151, 0.1657, 0.6622, 0.2675, 0.6588, 0.25, 0.6588, 0.25, 0.6622, 0.2675, 0.8145, 0.3145, 0.8343, 0.2849, 0.8343, 0.2849, 0.8145, 0.3145, 0.6622, 0.2325, 0.6657, 0.2151, 0.6657, 0.2151, 0.6622, 0.2325, 0.6855, 0.1855, 0.6657, 0.2151, 0.6657, 0.2151, 0.6855, 0.1855, 0.6657, 0.2151, 0.6855, 0.1855, 0.6855, 0.1855, 0.6657, 0.2151, 0.8343, 0.2849, 0.8412, 0.25, 0.8412, 0.25, 0.8343, 0.2849, 0.8412, 0.25, 0.8343, 0.2151, 0.8343, 0.2151, 0.8412, 0.25, 0.6622, 0.2325, 0.6588, 0.25, 0.6588, 0.25, 0.6622, 0.2325, 0.8343, 0.2849, 0.8412, 0.25, 0.8412, 0.25, 0.8343, 0.2849, 0.6855, 0.1855, 0.6657, 0.2151, 0.6657, 0.2151, 0.6855, 0.1855, 0.8145, 0.3145, 0.8343, 0.2849, 0.8343, 0.2849, 0.8145, 0.3145, 0.7151, 0.1657, 0.6855, 0.1855, 0.6855, 0.1855, 0.7151, 0.1657, 0.7849, 0.3343, 0.8145, 0.3145, 0.8145, 0.3145, 0.7849, 0.3343, 0.75, 0.1588, 0.7151, 0.1657, 0.7151, 0.1657, 0.75, 0.1588, 0.7151, 0.3343, 0.75, 0.3412, 0.75, 0.3412, 0.7151, 0.3343, 0.75, 0.3412, 0.7849, 0.3343, 0.7849, 0.3343, 0.75, 0.3412, 0.7849, 0.1657, 0.75, 0.1588, 0.75, 0.1588, 0.7849, 0.1657, 0.6855, 0.3145, 0.7151, 0.3343, 0.7151, 0.3343, 0.6855, 0.3145, 0.8145, 0.1855, 0.7849, 0.1657, 0.7849, 0.1657, 0.8145, 0.1855, 0.6657, 0.2849, 0.6855, 0.3145, 0.6855, 0.3145, 0.6657, 0.2849, 0.8343, 0.2151, 0.8145, 0.1855, 0.8145, 0.1855, 0.8343, 0.2151, 0.6622, 0.2675, 0.6657, 0.2849, 0.6657, 0.2849, 0.6622, 0.2675, 0.6622, 0.2675, 0.6657, 0.2849, 0.6657, 0.2849, 0.6622, 0.2675, 0.8343, 0.2151, 0.8145, 0.1855, 0.8145, 0.1855, 0.8343, 0.2151, 0.6657, 0.2849, 0.6855, 0.3145, 0.6855, 0.3145, 0.6657, 0.2849, 0.8145, 0.1855, 0.7849, 0.1657, 0.7849, 0.1657, 0.8145, 0.1855, 0.6855, 0.3145, 0.7151, 0.3343, 0.7151, 0.3343, 0.6855, 0.3145, 0.7849, 0.1657, 0.75, 0.1588, 0.75, 0.1588, 0.7849, 0.1657, 0.75, 0.3412, 0.7849, 0.3343, 0.7849, 0.3343, 0.75, 0.3412, 0.7151, 0.3343, 0.75, 0.3412, 0.75, 0.3412, 0.7151, 0.3343, 0.75, 0.1588, 0.7151, 0.1657, 0.7151, 0.1657, 0.75, 0.1588, 0.7849, 0.3343, 0.8145, 0.3145, 0.8145, 0.3145, 0.7849, 0.3343, 0.7151, 0.1657, 0.6855, 0.1855, 0.6855, 0.1855, 0.7151, 0.1657, 0.8145, 0.3145, 0.8343, 0.2849, 0.8343, 0.2849, 0.8145, 0.3145, 0.6855, 0.1855, 0.6657, 0.2151, 0.6657, 0.2151, 0.6855, 0.1855, 0.8343, 0.2849, 0.8412, 0.25, 0.8412, 0.25, 0.8343, 0.2849, 0.6622, 0.2325, 0.6588, 0.25, 0.6588, 0.25, 0.6622, 0.2325, 0.8412, 0.25, 0.8343, 0.2151, 0.8343, 0.2151, 0.8412, 0.25, 0.8412, 0.25, 0.8343, 0.2849, 0.8343, 0.2849, 0.8412, 0.25, 0.75, 0.3412, 0.7849, 0.3343, 0.7849, 0.3343, 0.75, 0.3412, 0.8343, 0.2151, 0.8412, 0.25, 0.8412, 0.25, 0.8343, 0.2151, 0.7849, 0.1657, 0.75, 0.1588, 0.75, 0.1588, 0.7849, 0.1657, 0.8145, 0.1855, 0.8343, 0.2151, 0.8343, 0.2151, 0.8145, 0.1855, 0.6855, 0.3145, 0.7151, 0.3343, 0.7151, 0.3343, 0.6855, 0.3145, 0.7849, 0.1657, 0.8145, 0.1855, 0.8145, 0.1855, 0.7849, 0.1657, 0.8145, 0.1855, 0.7849, 0.1657, 0.7849, 0.1657, 0.8145, 0.1855, 0.75, 0.1588, 0.7849, 0.1657, 0.7849, 0.1657, 0.75, 0.1588, 0.6657, 0.2849, 0.6855, 0.3145, 0.6855, 0.3145, 0.6657, 0.2849, 0.8412, 0.25, 0.8343, 0.2151, 0.8343, 0.2151, 0.8412, 0.25, 0.7151, 0.1657, 0.75, 0.1588, 0.75, 0.1588, 0.7151, 0.1657, 0.8343, 0.2151, 0.8145, 0.1855, 0.8145, 0.1855, 0.8343, 0.2151, 0.6622, 0.2325, 0.6588, 0.25, 0.6588, 0.25, 0.6622, 0.2325, 0.6855, 0.1855, 0.7151, 0.1657, 0.7151, 0.1657, 0.6855, 0.1855, 0.6622, 0.2675, 0.6657, 0.2849, 0.6657, 0.2849, 0.6622, 0.2675, 0.7151, 0.3343, 0.75, 0.3412, 0.75, 0.3412, 0.7151, 0.3343, 0.75, 0.3412, 0.7849, 0.3343, 0.8145, 0.3145, 0.8343, 0.2849, 0.8412, 0.25, 0.8343, 0.2151, 0.8145, 0.1855, 0.7849, 0.1657, 0.75, 0.1588, 0.7151, 0.1657, 0.6855, 0.1855, 0.6657, 0.2151, 0.6588, 0.25, 0.6657, 0.2849, 0.6855, 0.3145, 0.7151, 0.3343, 0.8343, 0.2849, 0.8145, 0.3145, 0.8145, 0.3145, 0.8343, 0.2849, 0.75, 0.3412, 0.7151, 0.3343, 0.7151, 0.3343, 0.75, 0.3412, 0.75, 0.1588, 0.7151, 0.1657, 0.7151, 0.1657, 0.75, 0.1588, 0.8145, 0.3145, 0.7849, 0.3343, 0.7849, 0.3343, 0.8145, 0.3145, 0.7151, 0.3343, 0.6855, 0.3145, 0.6855, 0.3145, 0.7151, 0.3343, 0.7849, 0.3343, 0.8145, 0.3145, 0.8145, 0.3145, 0.7849, 0.3343, 0.7849, 0.3343, 0.75, 0.3412, 0.75, 0.3412, 0.7849, 0.3343, 0.6855, 0.3145, 0.6657, 0.2849, 0.6657, 0.2849, 0.6855, 0.3145, 0.7151, 0.1657, 0.6855, 0.1855, 0.6855, 0.1855, 0.7151, 0.1657, 0.6657, 0.2849, 0.6588, 0.25, 0.6588, 0.25, 0.6657, 0.2849, 0.8145, 0.3145, 0.8343, 0.2849, 0.8343, 0.2849, 0.8145, 0.3145, 0.6588, 0.25, 0.6657, 0.2151, 0.6657, 0.2151, 0.6588, 0.25, 0.6855, 0.1855, 0.6657, 0.2151, 0.6657, 0.2151, 0.6855, 0.1855, 0.6657, 0.2151, 0.6855, 0.1855, 0.6855, 0.1855, 0.6657, 0.2151, 0.8343, 0.2849, 0.8412, 0.25, 0.8412, 0.25, 0.8343, 0.2849, 0.8412, 0.25, 0.8343, 0.2151, 0.8343, 0.2151, 0.8412, 0.25, 0.6657, 0.2151, 0.6588, 0.25, 0.6588, 0.25, 0.6657, 0.2151, 0.8343, 0.2849, 0.8412, 0.25, 0.8412, 0.25, 0.8343, 0.2849, 0.6855, 0.1855, 0.6657, 0.2151, 0.6657, 0.2151, 0.6855, 0.1855, 0.8145, 0.3145, 0.8343, 0.2849, 0.8343, 0.2849, 0.8145, 0.3145, 0.7151, 0.1657, 0.6855, 0.1855, 0.6855, 0.1855, 0.7151, 0.1657, 0.7849, 0.3343, 0.8145, 0.3145, 0.8145, 0.3145, 0.7849, 0.3343, 0.75, 0.1588, 0.7151, 0.1657, 0.7151, 0.1657, 0.75, 0.1588, 0.7151, 0.3343, 0.75, 0.3412, 0.75, 0.3412, 0.7151, 0.3343, 0.75, 0.3412, 0.7849, 0.3343, 0.7849, 0.3343, 0.75, 0.3412, 0.7849, 0.1657, 0.75, 0.1588, 0.75, 0.1588, 0.7849, 0.1657, 0.6855, 0.3145, 0.7151, 0.3343, 0.7151, 0.3343, 0.6855, 0.3145, 0.8145, 0.1855, 0.7849, 0.1657, 0.7849, 0.1657, 0.8145, 0.1855, 0.6657, 0.2849, 0.6855, 0.3145, 0.6855, 0.3145, 0.6657, 0.2849, 0.8343, 0.2151, 0.8145, 0.1855, 0.8145, 0.1855, 0.8343, 0.2151, 0.6588, 0.25, 0.6657, 0.2849, 0.6657, 0.2849, 0.6588, 0.25, 0.6588, 0.25, 0.6657, 0.2849, 0.6657, 0.2849, 0.6588, 0.25, 0.8343, 0.2151, 0.8145, 0.1855, 0.8145, 0.1855, 0.8343, 0.2151, 0.6657, 0.2849, 0.6855, 0.3145, 0.6855, 0.3145, 0.6657, 0.2849, 0.8145, 0.1855, 0.7849, 0.1657, 0.7849, 0.1657, 0.8145, 0.1855, 0.6855, 0.3145, 0.7151, 0.3343, 0.7151, 0.3343, 0.6855, 0.3145, 0.7849, 0.1657, 0.75, 0.1588, 0.75, 0.1588, 0.7849, 0.1657, 0.75, 0.3412, 0.7849, 0.3343, 0.7849, 0.3343, 0.75, 0.3412, 0.7151, 0.3343, 0.75, 0.3412, 0.75, 0.3412, 0.7151, 0.3343, 0.75, 0.1588, 0.7151, 0.1657, 0.7151, 0.1657, 0.75, 0.1588, 0.7849, 0.3343, 0.8145, 0.3145, 0.8145, 0.3145, 0.7849, 0.3343, 0.7151, 0.1657, 0.6855, 0.1855, 0.6855, 0.1855, 0.7151, 0.1657, 0.8145, 0.3145, 0.8343, 0.2849, 0.8343, 0.2849, 0.8145, 0.3145, 0.6855, 0.1855, 0.6657, 0.2151, 0.6657, 0.2151, 0.6855, 0.1855, 0.8343, 0.2849, 0.8412, 0.25, 0.8412, 0.25, 0.8343, 0.2849, 0.6657, 0.2151, 0.6588, 0.25, 0.6588, 0.25, 0.6657, 0.2151, 0.8412, 0.25, 0.8343, 0.2151, 0.8343, 0.2151, 0.8412, 0.25, 0.8412, 0.25, 0.8343, 0.2849, 0.8343, 0.2849, 0.8412, 0.25, 0.75, 0.3412, 0.7849, 0.3343, 0.7849, 0.3343, 0.75, 0.3412, 0.8343, 0.2151, 0.8412, 0.25, 0.8412, 0.25, 0.8343, 0.2151, 0.7849, 0.1657, 0.75, 0.1588, 0.75, 0.1588, 0.7849, 0.1657, 0.8145, 0.1855, 0.8343, 0.2151, 0.8343, 0.2151, 0.8145, 0.1855, 0.6855, 0.3145, 0.7151, 0.3343, 0.7151, 0.3343, 0.6855, 0.3145, 0.7849, 0.1657, 0.8145, 0.1855, 0.8145, 0.1855, 0.7849, 0.1657, 0.8145, 0.1855, 0.7849, 0.1657, 0.7849, 0.1657, 0.8145, 0.1855, 0.75, 0.1588, 0.7849, 0.1657, 0.7849, 0.1657, 0.75, 0.1588, 0.6657, 0.2849, 0.6855, 0.3145, 0.6855, 0.3145, 0.6657, 0.2849, 0.8412, 0.25, 0.8343, 0.2151, 0.8343, 0.2151, 0.8412, 0.25, 0.7151, 0.1657, 0.75, 0.1588, 0.75, 0.1588, 0.7151, 0.1657, 0.8343, 0.2151, 0.8145, 0.1855, 0.8145, 0.1855, 0.8343, 0.2151, 0.6657, 0.2151, 0.6588, 0.25, 0.6588, 0.25, 0.6657, 0.2151, 0.6855, 0.1855, 0.7151, 0.1657, 0.7151, 0.1657, 0.6855, 0.1855, 0.6588, 0.25, 0.6657, 0.2849, 0.6657, 0.2849, 0.6588, 0.25, 0.6617, 0.235, 0.6647, 0.2201, 0.6657, 0.2151, 0.6622, 0.2325, 0.6617, 0.265, 0.6587, 0.25, 0.6588, 0.25, 0.6622, 0.2675, 0.6617, 0.235, 0.6587, 0.25, 0.6588, 0.25, 0.6622, 0.2325, 0.6617, 0.265, 0.6647, 0.2799, 0.6657, 0.2849, 0.6622, 0.2675, 0.6646, 0.2199, 0.6645, 0.2197, 0.6654, 0.215, 0.6656, 0.215, 0.6646, 0.2801, 0.6645, 0.2803, 0.6654, 0.285, 0.6656, 0.285, 0.6646, 0.2199, 0.6647, 0.2201, 0.6657, 0.2151, 0.6656, 0.215, 0.6646, 0.2801, 0.6647, 0.2799, 0.6657, 0.2849, 0.6656, 0.285, 0.6645, 0.2803, 0.6646, 0.2801, 0.6656, 0.285, 0.6654, 0.285, 0.6647, 0.2201, 0.6646, 0.2199, 0.6656, 0.215, 0.6657, 0.2151, 0.8343, 0.2849, 0.8412, 0.25, 0.8414, 0.25, 0.8344, 0.285, 0.8412, 0.25, 0.8343, 0.2151, 0.8344, 0.215, 0.8414, 0.25, 0.8343, 0.2151, 0.8145, 0.1855, 0.8146, 0.1854, 0.8344, 0.215, 0.6657, 0.2849, 0.6855, 0.3145, 0.6854, 0.3146, 0.6656, 0.285, 0.8145, 0.1855, 0.7849, 0.1657, 0.785, 0.1656, 0.8146, 0.1854, 0.6855, 0.3145, 0.7151, 0.3343, 0.715, 0.3344, 0.6854, 0.3146, 0.7849, 0.1657, 0.75, 0.1588, 0.75, 0.1586, 0.785, 0.1656, 0.75, 0.3412, 0.7849, 0.3343, 0.785, 0.3344, 0.75, 0.3414, 0.7151, 0.3343, 0.75, 0.3412, 0.75, 0.3414, 0.715, 0.3344, 0.75, 0.1588, 0.7151, 0.1657, 0.715, 0.1656, 0.75, 0.1586, 0.7849, 0.3343, 0.8145, 0.3145, 0.8146, 0.3146, 0.785, 0.3344, 0.7151, 0.1657, 0.6855, 0.1855, 0.6854, 0.1854, 0.715, 0.1656, 0.8145, 0.3145, 0.8343, 0.2849, 0.8344, 0.285, 0.8146, 0.3146, 0.6855, 0.1855, 0.6657, 0.2151, 0.6656, 0.215, 0.6854, 0.1854, 0.6645, 0.2197, 0.6646, 0.2199, 0.6656, 0.215, 0.6654, 0.215, 0.6647, 0.2799, 0.6646, 0.2801, 0.6656, 0.285, 0.6657, 0.2849, 0.6853, 0.1853, 0.6654, 0.215, 0.6656, 0.215, 0.6854, 0.1854, 0.8147, 0.3147, 0.8346, 0.285, 0.8344, 0.285, 0.8146, 0.3146, 0.715, 0.1654, 0.6853, 0.1853, 0.6854, 0.1854, 0.715, 0.1656, 0.785, 0.3346, 0.8147, 0.3147, 0.8146, 0.3146, 0.785, 0.3344, 0.75, 0.1585, 0.715, 0.1654, 0.715, 0.1656, 0.75, 0.1586, 0.715, 0.3346, 0.75, 0.3415, 0.75, 0.3414, 0.715, 0.3344, 0.75, 0.3415, 0.785, 0.3346, 0.785, 0.3344, 0.75, 0.3414, 0.785, 0.1654, 0.75, 0.1585, 0.75, 0.1586, 0.785, 0.1656, 0.6853, 0.3147, 0.715, 0.3346, 0.715, 0.3344, 0.6854, 0.3146, 0.8147, 0.1853, 0.785, 0.1654, 0.785, 0.1656, 0.8146, 0.1854, 0.6654, 0.285, 0.6853, 0.3147, 0.6854, 0.3146, 0.6656, 0.285, 0.8346, 0.215, 0.8147, 0.1853, 0.8146, 0.1854, 0.8344, 0.215, 0.8415, 0.25, 0.8346, 0.215, 0.8344, 0.215, 0.8414, 0.25, 0.8346, 0.285, 0.8415, 0.25, 0.8414, 0.25, 0.8344, 0.285, 0.6587, 0.25, 0.6617, 0.265, 0.6622, 0.2675, 0.6588, 0.25, 0.6647, 0.2799, 0.6617, 0.265, 0.6622, 0.2675, 0.6657, 0.2849, 0.6588, 0.25, 0.6622, 0.2675, 0.6622, 0.2675, 0.6588, 0.25, 0.6588, 0.25, 0.6622, 0.2675, 0.6622, 0.2675, 0.6588, 0.25, 0.6588, 0.25, 0.6622, 0.2675, 0.6622, 0.2675, 0.6588, 0.25, 0.6657, 0.2849, 0.6622, 0.2675, 0.6622, 0.2675, 0.6657, 0.2849, 0.6588, 0.25, 0.6622, 0.2675, 0.6622, 0.2675, 0.6588, 0.25, 0.6588, 0.25, 0.6622, 0.2675, 0.6622, 0.2675, 0.6588, 0.25, 0.6588, 0.25, 0.6622, 0.2675, 0.6622, 0.2675, 0.6588, 0.25, 0.6657, 0.2849, 0.6622, 0.2675, 0.5191, 0.2959, 0.5283, 0.3418, 0.02767, 0.3388, 0.01913, 0.2959, 0.07062, 0.2857, 0.07772, 0.3214, 0.1875, 0.9832, 0.2188, 0.9832, 0.2188, 1.0, 0.1895, 1.0, 0.1875, 0.5901, 0.2188, 0.5901, 0.2188, 0.5901, 0.1875, 0.5901, 0.25, 0.9099, 0.2188, 0.9099, 0.2188, 0.9099, 0.25, 0.9099, 0.25, 0.9099, 0.2188, 0.9099, 0.2188, 0.9099, 0.25, 0.9099, 0.25, 0.5901, 0.25, 0.9099, 0.2188, 0.9099, 0.2188, 0.5901, 0.1875, 0.5901, 0.2188, 0.5901, 0.2188, 0.5901, 0.1875, 0.5901, 0.25, 0.9099, 0.2188, 0.9099, 0.2188, 0.9099, 0.25, 0.9099, 0.1875, 0.5901, 0.2188, 0.5901, 0.2188, 0.5901, 0.1875, 0.5901, 0.25, 0.5, 0.25, 0.545, 0.2188, 0.545, 0.2188, 0.5, 0.25, 0.9099, 0.25, 0.955, 0.2188, 0.955, 0.2188, 0.9099, 0.25, 0.545, 0.25, 0.5901, 0.2188, 0.5901, 0.2188, 0.545, 0.25, 0.955, 0.25, 0.9832, 0.2188, 0.9832, 0.2188, 0.955, 0.6647, 0.2201, 0.6617, 0.235, 0.6622, 0.2325, 0.6657, 0.2151, 0.6587, 0.25, 0.6617, 0.235, 0.6622, 0.2325, 0.6588, 0.25, 0.6657, 0.2151, 0.6622, 0.2325, 0.6622, 0.2325, 0.6657, 0.2151, 0.6657, 0.2151, 0.6622, 0.2325, 0.6622, 0.2325, 0.6657, 0.2151, 0.6657, 0.2151, 0.6622, 0.2325, 0.6622, 0.2325, 0.6657, 0.2151, 0.6588, 0.25, 0.6622, 0.2325, 0.6622, 0.2325, 0.6588, 0.25, 0.6657, 0.2151, 0.6622, 0.2325, 0.6622, 0.2325, 0.6657, 0.2151, 0.6657, 0.2151, 0.6622, 0.2325, 0.6622, 0.2325, 0.6657, 0.2151, 0.6657, 0.2151, 0.6622, 0.2325, 0.6622, 0.2325, 0.6657, 0.2151, 0.6588, 0.25, 0.6622, 0.2325, 0.5191, 0.2041, 0.51, 0.25, 0.0106, 0.247, 0.01913, 0.2041, 0.07062, 0.2143, 0.06353, 0.25, 0.25, 0.9832, 0.2812, 0.9832, 0.2812, 1.0, 0.252, 1.0, 0.25, 0.5901, 0.2812, 0.5901, 0.2812, 0.5901, 0.25, 0.5901, 0.3125, 0.9099, 0.2812, 0.9099, 0.2812, 0.9099, 0.3125, 0.9099, 0.3125, 0.9099, 0.2812, 0.9099, 0.2812, 0.9099, 0.3125, 0.9099, 0.3125, 0.5901, 0.3125, 0.9099, 0.2812, 0.9099, 0.2812, 0.5901, 0.25, 0.5901, 0.2812, 0.5901, 0.2812, 0.5901, 0.25, 0.5901, 0.25, 0.5901, 0.2812, 0.5901, 0.2812, 0.5901, 0.25, 0.5901, 0.3125, 0.5, 0.3125, 0.545, 0.2812, 0.545, 0.2812, 0.5, 0.3125, 0.9099, 0.3125, 0.955, 0.2812, 0.955, 0.2812, 0.9099, 0.3125, 0.545, 0.3125, 0.5901, 0.2812, 0.5901, 0.2812, 0.545, 0.3125, 0.9099, 0.2812, 0.9099, 0.2812, 0.9099, 0.3125, 0.9099, 0.3125, 0.955, 0.3125, 0.9832, 0.2812, 0.9832, 0.2812, 0.955, 0.6646, 0.2801, 0.6647, 0.2799, 0.8145, 0.3145, 0.7849, 0.3343, 0.6647, 0.2799, 0.6617, 0.265, 0.8343, 0.2849, 0.8145, 0.3145, 0.6617, 0.265, 0.6587, 0.25, 0.8412, 0.25, 0.8343, 0.2849, 0.6587, 0.25, 0.6617, 0.235, 0.8343, 0.2151, 0.8412, 0.25, 0.6617, 0.235, 0.6647, 0.2201, 0.8145, 0.1855, 0.8343, 0.2151, 0.6647, 0.2201, 0.6646, 0.2199, 0.7849, 0.1657, 0.8145, 0.1855, 0.6646, 0.2199, 0.6645, 0.2197, 0.75, 0.1588, 0.7849, 0.1657, 0.6645, 0.2197, 0.6646, 0.2199, 0.7151, 0.1657, 0.75, 0.1588, 0.6646, 0.2199, 0.6647, 0.2201, 0.6855, 0.1855, 0.7151, 0.1657, 0.6647, 0.2201, 0.6617, 0.235, 0.6657, 0.2151, 0.6855, 0.1855, 0.6617, 0.235, 0.6587, 0.25, 0.6588, 0.25, 0.6657, 0.2151, 0.6587, 0.25, 0.6617, 0.265, 0.6657, 0.2849, 0.6588, 0.25, 0.6617, 0.265, 0.6647, 0.2799, 0.6855, 0.3145, 0.6657, 0.2849, 0.6647, 0.2799, 0.6646, 0.2801, 0.7151, 0.3343, 0.6855, 0.3145, 0.6646, 0.2801, 0.6645, 0.2803, 0.75, 0.3412, 0.7151, 0.3343, 0.6645, 0.2803, 0.6646, 0.2801, 0.7849, 0.3343, 0.75, 0.3412])
me_cylinder_001.update()
me_cube_001 = bpy.data.meshes.new('Cube.001')
me_cube_001.from_pydata([(-2.605, -1.0, -1.2), (-2.605, -1.0, 1.2), (-2.605, 1.0, -1.2), (-2.605, 1.0, 1.2), (-2.01, -1.0, -1.2), (-2.01, -1.0, 1.2), (-2.01, 1.0, -1.2), (-2.01, 1.0, 1.2), (-2.605, 0.0, -1.2), (-2.01, -0.5, -1.2), (-2.01, 0.0, -1.2), (-2.605, -0.5, -1.2), (-2.605, -0.5264, 1.34), (-2.605, 0.5264, 1.34), (-2.605, 0.0, 0.9458), (-2.605, 0.0, 1.404), (-2.01, 0.5264, 1.34), (-2.01, -0.5264, 1.34), (-2.01, 0.0, 0.9458), (-2.01, 0.0, 1.404), (-2.01, 0.5, -1.2), (-2.605, 0.5, -1.2), (-2.605, -0.5, -1.97), (-2.605, -1.0, -1.97), (-2.01, 1.0, -1.97), (-2.605, 1.0, -1.97), (-2.01, 0.5, -1.97), (-2.01, -0.5, -1.97), (-2.01, -1.0, -1.97), (-2.605, 0.5, -1.97), (-2.605, -1.0, -1.585), (-2.01, -1.0, -1.585), (-2.01, -0.5, -1.585), (-2.605, -0.5, -1.585), (-2.605, 1.0, -1.585), (-2.605, 0.5, -1.585), (-2.01, 1.0, -1.585), (-2.01, 0.5, -1.585), (-2.782, -0.3522, -1.97), (-2.782, -1.148, -1.97), (-1.834, 1.148, -1.97), (-2.782, 1.148, -1.97), (-1.834, 0.3522, -1.97), (-1.834, -0.3522, -1.97), (-1.834, -1.148, -1.97), (-2.782, 0.3522, -1.97), (-2.782, 1.148, -1.585), (-2.782, -1.148, -1.585), (-1.834, -0.3522, -1.585), (-1.834, 1.148, -1.585), (-1.834, -1.148, -1.585), (-2.782, -0.3522, -1.585), (-2.782, 0.3522, -1.585), (-1.834, 0.3522, -1.585)], [], [(17, 12, 1, 5), (2, 3, 7, 6), (6, 7, 16, 18, 10, 20), (4, 5, 1, 0), (28, 27, 43, 44), (10, 18, 17, 5, 4, 9), (0, 1, 12, 14, 8, 11), (21, 20, 10, 8), (8, 10, 9, 11), (8, 14, 13, 3, 2, 21), (12, 15, 14), (15, 13, 14), (16, 19, 18), (19, 17, 18), (12, 17, 19, 15), (15, 19, 16, 13), (7, 3, 13, 16), (36, 37, 53, 49), (22, 27, 28, 23), (25, 24, 26, 29), (30, 33, 51, 47), (29, 26, 42, 45), (23, 28, 44, 39), (27, 22, 38, 43), (26, 24, 40, 42), (35, 34, 46, 52), (0, 11, 33, 30), (9, 4, 31, 32), (11, 9, 32, 33), (4, 0, 30, 31), (6, 20, 37, 36), (20, 21, 35, 37), (2, 6, 36, 34), (21, 2, 34, 35), (50, 47, 39, 44), (52, 46, 41, 45), (51, 48, 43, 38), (48, 50, 44, 43), (46, 49, 40, 41), (53, 52, 45, 42), (47, 51, 38, 39), (49, 53, 42, 40), (32, 31, 50, 48), (37, 35, 52, 53), (25, 29, 45, 41), (33, 32, 48, 51), (34, 36, 49, 46), (31, 30, 47, 50), (22, 23, 39, 38), (24, 25, 41, 40)])
_uv = me_cube_001.uv_layers.new(name='UVMap')
_uv.uv.foreach_set('vector', [0.625, 0.6908, 0.875, 0.6908, 0.875, 0.75, 0.625, 0.75, 0.375, 0.25, 0.625, 0.25, 0.625, 0.5, 0.375, 0.5, 0.375, 0.5, 0.625, 0.5, 0.625, 0.5592, 0.5741, 0.625, 0.375, 0.625, 0.375, 0.5625, 0.375, 0.75, 0.625, 0.75, 0.625, 1.0, 0.375, 1.0, 0.375, 0.75, 0.375, 0.6875, 0.375, 0.6875, 0.375, 0.75, 0.375, 0.625, 0.5741, 0.625, 0.625, 0.6908, 0.625, 0.75, 0.375, 0.75, 0.375, 0.6875, 0.375, 0.0, 0.625, 0.0, 0.625, 0.0592, 0.5741, 0.125, 0.375, 0.125, 0.375, 0.0625, 0.125, 0.5625, 0.375, 0.5625, 0.375, 0.625, 0.125, 0.625, 0.125, 0.625, 0.375, 0.625, 0.375, 0.6875, 0.125, 0.6875, 0.375, 0.125, 0.5741, 0.125, 0.625, 0.1908, 0.625, 0.25, 0.375, 0.25, 0.375, 0.1875, 0.625, 0.0592, 0.6166, 0.125, 0.5741, 0.125, 0.6166, 0.125, 0.6106, 0.125, 0.5741, 0.125, 0.625, 0.5592, 0.625, 0.6219, 0.5741, 0.625, 0.625, 0.6219, 0.625, 0.6803, 0.5741, 0.625, 0.875, 0.6908, 0.625, 0.6908, 0.625, 0.625, 0.875, 0.625, 0.875, 0.625, 0.625, 0.625, 0.625, 0.5592, 0.875, 0.5592, 0.625, 0.5, 0.875, 0.5, 0.875, 0.5592, 0.625, 0.5592, 0.375, 0.5, 0.375, 0.5625, 0.375, 0.5625, 0.375, 0.5, 0.125, 0.6875, 0.375, 0.6875, 0.375, 0.75, 0.125, 0.75, 0.125, 0.5, 0.375, 0.5, 0.375, 0.5625, 0.125, 0.5625, 0.375, 0.0, 0.375, 0.0625, 0.375, 0.0625, 0.375, 0.0, 0.125, 0.5625, 0.375, 0.5625, 0.375, 0.5625, 0.125, 0.5625, 0.125, 0.75, 0.375, 0.75, 0.375, 0.75, 0.125, 0.75, 0.375, 0.6875, 0.125, 0.6875, 0.125, 0.6875, 0.375, 0.6875, 0.375, 0.5625, 0.375, 0.5, 0.375, 0.5, 0.375, 0.5625, 0.375, 0.1875, 0.375, 0.25, 0.375, 0.25, 0.375, 0.1875, 0.375, 0.0, 0.375, 0.0625, 0.375, 0.0625, 0.375, 0.0, 0.375, 0.6875, 0.375, 0.75, 0.375, 0.75, 0.375, 0.6875, 0.125, 0.6875, 0.375, 0.6875, 0.375, 0.6875, 0.125, 0.6875, 0.375, 0.75, 0.375, 1.0, 0.375, 1.0, 0.375, 0.75, 0.375, 0.5, 0.375, 0.5625, 0.375, 0.5625, 0.375, 0.5, 0.375, 0.5625, 0.125, 0.5625, 0.125, 0.5625, 0.375, 0.5625, 0.375, 0.25, 0.375, 0.5, 0.375, 0.5, 0.375, 0.25, 0.375, 0.1875, 0.375, 0.25, 0.375, 0.25, 0.375, 0.1875, 0.375, 0.75, 0.375, 1.0, 0.375, 1.0, 0.375, 0.75, 0.375, 0.1875, 0.375, 0.25, 0.375, 0.25, 0.375, 0.1875, 0.125, 0.6875, 0.375, 0.6875, 0.375, 0.6875, 0.125, 0.6875, 0.375, 0.6875, 0.375, 0.75, 0.375, 0.75, 0.375, 0.6875, 0.375, 0.25, 0.375, 0.5, 0.375, 0.5, 0.375, 0.25, 0.375, 0.5625, 0.125, 0.5625, 0.125, 0.5625, 0.375, 0.5625, 0.375, 0.0, 0.375, 0.0625, 0.375, 0.0625, 0.375, 0.0, 0.375, 0.5, 0.375, 0.5625, 0.375, 0.5625, 0.375, 0.5, 0.375, 0.6875, 0.375, 0.75, 0.375, 0.75, 0.375, 0.6875, 0.375, 0.5625, 0.125, 0.5625, 0.125, 0.5625, 0.375, 0.5625, 0.125, 0.5, 0.125, 0.5625, 0.125, 0.5625, 0.125, 0.5, 0.125, 0.6875, 0.375, 0.6875, 0.375, 0.6875, 0.125, 0.6875, 0.375, 0.25, 0.375, 0.5, 0.375, 0.5, 0.375, 0.25, 0.375, 0.75, 0.375, 1.0, 0.375, 1.0, 0.375, 0.75, 0.125, 0.6875, 0.125, 0.75, 0.125, 0.75, 0.125, 0.6875, 0.375, 0.5, 0.125, 0.5, 0.125, 0.5, 0.375, 0.5])
me_cube_001.update()
me_cylinder_002 = bpy.data.meshes.new('Cylinder.002')
me_cylinder_002.from_pydata([(0.5218, 0.436, -1.959), (0.5218, 0.1855, -0.9188), (0.8301, 0.3083, -1.959), (0.653, 0.1312, -0.9188), (0.9578, 0.0, -1.959), (0.7073, -1.624e-08, -0.9188), (0.8301, -0.3083, -1.959), (0.653, -0.1312, -0.9188), (0.5218, -0.436, -1.959), (0.5218, -0.1855, -0.9188), (0.2135, -0.3083, -1.959), (0.3906, -0.1312, -0.9188), (0.08577, 0.0, -1.959), (0.3363, -1.624e-08, -0.9188), (0.2135, 0.3083, -1.959), (0.3906, 0.1312, -0.9188)], [], [(0, 1, 3, 2), (2, 3, 5, 4), (4, 5, 7, 6), (6, 7, 9, 8), (8, 9, 11, 10), (10, 11, 13, 12), (3, 1, 15, 13, 11, 9, 7, 5), (12, 13, 15, 14), (14, 15, 1, 0), (0, 2, 4, 6, 8, 10, 12, 14)])
_uv = me_cylinder_002.uv_layers.new(name='UVMap')
_uv.uv.foreach_set('vector', [1.0, 0.5, 1.0, 1.0, 0.875, 1.0, 0.875, 0.5, 0.875, 0.5, 0.875, 1.0, 0.75, 1.0, 0.75, 0.5, 0.75, 0.5, 0.75, 1.0, 0.625, 1.0, 0.625, 0.5, 0.625, 0.5, 0.625, 1.0, 0.5, 1.0, 0.5, 0.5, 0.5, 0.5, 0.5, 1.0, 0.375, 1.0, 0.375, 0.5, 0.375, 0.5, 0.375, 1.0, 0.25, 1.0, 0.25, 0.5, 0.4197, 0.4197, 0.25, 0.49, 0.08029, 0.4197, 0.01, 0.25, 0.08029, 0.08029, 0.25, 0.01, 0.4197, 0.08029, 0.49, 0.25, 0.25, 0.5, 0.25, 1.0, 0.125, 1.0, 0.125, 0.5, 0.125, 0.5, 0.125, 1.0, 0.0, 1.0, 0.0, 0.5, 0.75, 0.49, 0.9197, 0.4197, 0.99, 0.25, 0.9197, 0.08029, 0.75, 0.01, 0.5803, 0.08029, 0.51, 0.25, 0.5803, 0.4197])
me_cylinder_002.update()

# ---- objects
ob_light = bpy.data.objects.new('Light', light_light)
ob_camera = bpy.data.objects.new('Camera', cam_camera)
ob_cylinder = bpy.data.objects.new('Cylinder', me_cylinder_001)
ob_cube = bpy.data.objects.new('Cube', me_cube_001)
ob_cylinder_001 = bpy.data.objects.new('Cylinder.001', me_cylinder_002)
ob_bomba_hidraulica = bpy.data.objects.new('BOMBA HIDRAULICA', None)

# ---- transforms, parenting, visibility, modifiers, constraints
ob_light.location = (4.076, 1.005, 5.904)
ob_light.rotation_euler = (0.6503, 0.05522, 1.866)
ob_light.lock_rotations_4d = False
ob_light.empty_display_type = 'ARROWS'
ob_light.color = (0.0, 0.0, 0.0, 0.0)
ob_light.lineart.crease_threshold = 0.0
ob_camera.location = (7.359, -6.926, 4.958)
ob_camera.rotation_euler = (1.109, 0.0, 0.8149)
ob_camera.lock_rotations_4d = False
ob_camera.empty_display_type = 'ARROWS'
ob_camera.color = (0.0, 0.0, 0.0, 0.0)
ob_camera.display_type = 'WIRE'
ob_camera.lineart.crease_threshold = 0.0
ob_cylinder.parent = ob_bomba_hidraulica
ob_cylinder.location = (0.0, 0.0, 0.0)
ob_cube.parent = ob_bomba_hidraulica
ob_cube.location = (0.0, 0.0, 0.0)
ob_cylinder_001.parent = ob_bomba_hidraulica
ob_cylinder_001.location = (0.0, 0.0, 0.0)
ob_bomba_hidraulica.location = (0.0, 0.0, 0.0)
ob_bomba_hidraulica.empty_display_type = 'ARROWS'

# ---- collection membership
col_collection.objects.link(ob_light)
col_collection.objects.link(ob_camera)
col_collection.objects.link(ob_cylinder)
col_collection.objects.link(ob_cube)
col_collection.objects.link(ob_cylinder_001)
col_collection.objects.link(ob_bomba_hidraulica)

# ---- scene / render settings (as saved in the file)
scene.camera = ob_camera
scene.frame_start = 1; scene.frame_end = 250; scene.frame_set(1)
scene.render.engine = 'BLENDER_EEVEE_NEXT'
scene.cycles.sampling_pattern = 'TABULATED_SOBOL'
bpy.context.view_layer.update()
